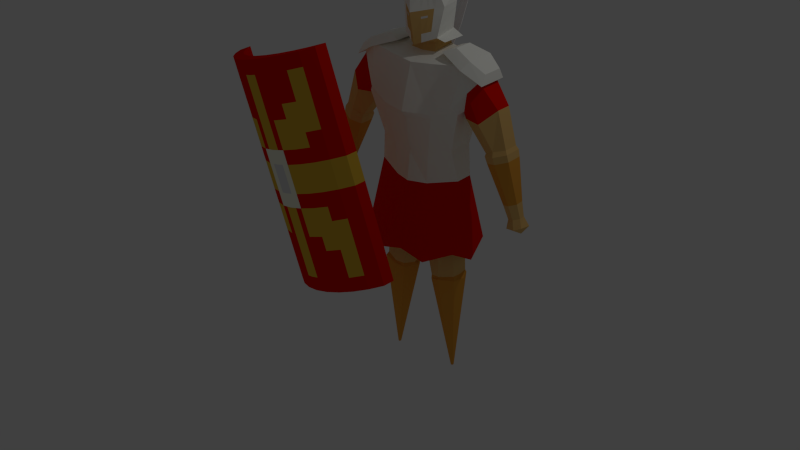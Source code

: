 # Source: Legionary_1.blend  (saved by Blender 2.76.0; exported with 4.5.12 LTS)
import bpy
from mathutils import Matrix  # noqa: F401  (used for matrix-valued properties, if any)

bpy.ops.wm.read_factory_settings(use_empty=True)
scene = bpy.context.scene
scene.name = 'Scene'

# ---- collections
col_collection_1 = bpy.data.collections.new('Collection 1'); scene.collection.children.link(col_collection_1)

# ---- materials (node trees are filled in below, after node groups)
mat_material_000 = bpy.data.materials.new('Material.000')
mat_material_000.alpha_threshold = 0.0
mat_material_000.use_transparent_shadow = False
mat_material_000.diffuse_color = (0.8, 0.4992, 0.1703, 1.0)
mat_material_000.roughness = 0.5
mat_material_000.line_color = (0.0, 0.0, 0.0, 1.0)
mat_material = bpy.data.materials.new('Material')
mat_material.alpha_threshold = 0.0
mat_material.use_transparent_shadow = False
mat_material.preview_render_type = 'FLAT'
mat_material.diffuse_color = (1.0, 1.0, 0.9301, 1.0)
mat_material.specular_color = (1.0, 1.0, 0.9301)
mat_material.roughness = 0.5
mat_material.specular_intensity = 1.0
mat_material_002 = bpy.data.materials.new('Material.002')
mat_material_002.alpha_threshold = 0.0
mat_material_002.use_transparent_shadow = False
mat_material_002.diffuse_color = (0.8, 0.0054, 0.0, 1.0)
mat_material_002.roughness = 0.5
mat_material_002.specular_intensity = 0.1578
mat_material_003 = bpy.data.materials.new('Material.003')
mat_material_003.alpha_threshold = 0.0
mat_material_003.use_transparent_shadow = False
mat_material_003.diffuse_color = (0.8, 0.3502, 0.04928, 1.0)
mat_material_003.roughness = 0.5
mat_material_003.specular_intensity = 0.3
mat_material_004 = bpy.data.materials.new('Material.004')
mat_material_004.alpha_threshold = 0.0
mat_material_004.use_transparent_shadow = False
mat_material_004.roughness = 0.5
mat_material_004.specular_intensity = 1.0
mat_material_008 = bpy.data.materials.new('Material.008')
mat_material_008.alpha_threshold = 0.0
mat_material_008.use_transparent_shadow = False
mat_material_008.diffuse_color = (0.8, 0.4974, 0.0502, 1.0)
mat_material_008.roughness = 0.5
mat_material_007 = bpy.data.materials.new('Material.007')
mat_material_007.alpha_threshold = 0.0
mat_material_007.use_transparent_shadow = False
mat_material_007.diffuse_color = (0.8, 0.005775, 0.0, 1.0)
mat_material_007.roughness = 0.5
mat_material_007.specular_intensity = 0.1889
mat_material_009 = bpy.data.materials.new('Material.009')
mat_material_009.alpha_threshold = 0.0
mat_material_009.use_transparent_shadow = False
mat_material_009.diffuse_color = (1.0, 1.0, 0.8308, 1.0)
mat_material_009.roughness = 0.5
mat_material_009.specular_intensity = 1.0
mat_material_010 = bpy.data.materials.new('Material.010')
mat_material_010.alpha_threshold = 0.0
mat_material_010.use_transparent_shadow = False
mat_material_010.roughness = 0.5
mat_material_001 = bpy.data.materials.new('Material.001')
mat_material_001.alpha_threshold = 0.0
mat_material_001.use_transparent_shadow = False
mat_material_001.diffuse_color = (1.0, 1.0, 1.0, 1.0)
mat_material_001.roughness = 0.5
mat_material_001.specular_intensity = 1.0
mat_material_005 = bpy.data.materials.new('Material.005')
mat_material_005.alpha_threshold = 0.0
mat_material_005.use_transparent_shadow = False
mat_material_005.diffuse_color = (0.7462, 0.3568, 0.1637, 1.0)
mat_material_005.specular_color = (1.0, 0.5045, 0.2974)
mat_material_005.roughness = 0.5
mat_material_005.specular_intensity = 0.6756

# ---- material node trees

# ---- world
world_world = bpy.data.worlds.new('World'); scene.world = world_world
world_world.color = (0.05088, 0.05088, 0.05088)
world_world.use_sun_shadow = False
world_world.sun_shadow_jitter_overblur = 0.0
world_world.cycles.sampling_method = 'NONE'
world_world.cycles.sample_map_resolution = 256

# ---- lights
light_lamp = bpy.data.lights.new('Lamp', 'POINT')
light_lamp.transmission_factor = 0.0
light_lamp.cutoff_distance = 30.0
light_lamp.energy = 100.0
light_lamp.shadow_buffer_clip_start = 1.001
light_lamp.shadow_soft_size = 0.1
light_lamp.shadow_maximum_resolution = 0.006
light_lamp.use_absolute_resolution = True
light_lamp.cycles.use_multiple_importance_sampling = False

# ---- meshes
me_cube = bpy.data.meshes.new('Cube')
me_cube.from_pydata([(0.6528, 0.164, -1.049), (0.6528, -0.164, -1.049), (1.788e-07, 0.2802, -1.01), (-1.662e-25, -0.3787, -1.137), (2.384e-07, 0.2822, 1.436), (-5.364e-07, -0.1609, 1.391), (0.05624, 0.2452, -1.17), (0.6774, 0.1261, 1.418), (0.6774, -0.1261, 1.418), (0.8173, 0.3343, 0.7267), (0.8785, -0.3993, 0.5939), (-0.006846, 0.4168, 0.1396), (-0.01311, -0.5664, 0.3907), (0.4533, -0.5287, 0.4455), (0.4454, 0.3219, 0.1463), (0.3994, -0.3877, 1.3), (-0.007684, -0.4689, 1.276), (0.4005, 0.3931, 1.289), (-0.007358, 0.4779, 1.256), (0.889, -0.3053, 1.356), (0.8995, 0.1966, 1.351), (0.05624, -0.3043, -1.17), (0.2138, 0.128, 2.48), (0.2358, 0.2648, 1.449), (-1.788e-07, -0.5308, -0.7074), (0.3057, -0.4118, -0.7165), (0.7733, 0.1128, -0.6186), (0.7733, -0.203, -0.6186), (-0.003913, 0.4209, -0.767), (0.3099, 0.3557, -0.779), (0.2358, -0.1435, 1.404), (0.2138, -0.1332, 2.483), (3.874e-07, 0.1609, 2.537), (-3.874e-07, -0.3099, 2.543), (0.2319, 0.2301, 1.594), (2.652e-07, 0.2475, 1.58), (-5.097e-07, -0.1609, 1.538), (0.1799, -0.09401, 1.531), (0.2817, 0.2392, 1.713), (-4.47e-07, -0.3849, 1.527), (0.306, -0.2046, 1.647), (3.571e-07, 0.3632, 2.08), (-4.18e-07, -0.4935, 2.058), (0.3936, -0.1477, 2.137), (0.3416, 0.2336, 2.154), (3.278e-07, 0.2775, 1.755), (3.725e-07, 0.3233, 2.437), (-4.023e-07, -0.4898, 2.332), (0.3417, -0.2308, 2.384), (0.3417, 0.2347, 2.322), (0.8781, 0.221, 0.6259), (0.9276, -0.302, 0.6308), (1.129, -0.2159, 1.129), (1.13, 0.2023, 1.127), (-0.006659, -0.6849, 0.5282), (0.4428, -0.569, 0.5411), (0.4309, 0.4606, 1.164), (-0.0104, 0.5353, 0.9277), (0.7925, -0.4735, 0.698), (0.7825, 0.3932, 1.09), (0.9894, -0.3295, 0.9477), (0.9764, 0.3527, 0.9354), (1.882, 0.001957, -1.269), (1.267, -0.1684, -0.007436), (1.438, -0.2304, 0.07818), (1.619, -0.1433, 0.1296), (1.617, 0.1309, 0.1295), (1.429, 0.1887, 0.07417), (1.264, 0.09402, -0.009728), (1.264, -0.1906, -0.0558), (1.656, -0.1659, 0.06547), (1.445, 0.2182, -0.005421), (1.455, -0.2606, -0.002941), (1.261, 0.1134, -0.05707), (1.677, -0.07496, -1.053), (1.893, -0.06641, -0.9803), (1.797, 0.09538, -1.016), (1.796, -0.1268, -1.014), (1.88, 0.05521, -0.9804), (1.699, 0.081, -1.042), (1.688, -0.1306, -1.192), (1.957, -0.1244, -1.11), (1.844, 0.1268, -1.162), (1.844, -0.1666, -1.162), (1.969, 0.08924, -1.138), (1.704, 0.09438, -1.19), (0.6204, 0.01447, -4.293), (0.6204, -0.01447, -4.293), (0.5867, 0.02163, -4.296), (0.5867, -0.02163, -4.296), (0.465, 0.2107, -1.085), (0.6521, 0.3377, 1.356), (0.4324, -0.3602, -1.085), (0.6036, 0.01805, -4.295), (0.6036, -0.01805, -4.295), (-8.941e-08, -0.3579, -0.8071), (0.6283, 0.1384, -0.7325), (0.6283, -0.1835, -0.7325), (1.937e-07, 0.301, -0.8395), (0.4693, 0.249, -0.8164), (0.181, -0.3302, -0.7739), (0.3498, -0.3326, -0.7532), (1.653, 0.1596, 0.06522), (0.2984, -0.246, -2.549), (0.7407, -0.1988, -2.475), (0.2746, 0.1935, -2.527), (0.6967, 0.2076, -2.475), (0.4183, 0.3023, -2.499), (0.4663, -0.293, -2.498), (0.7049, -0.1701, -2.41), (0.3038, -0.2446, -2.471), (0.2505, 0.1129, -2.467), (0.7008, 0.161, -2.407), (0.419, 0.2205, -2.429), (0.4669, -0.2688, -2.457), (0.6528, -1.341e-07, -1.049), (8.941e-08, 0.2187, -1.109), (0.8302, 0.02096, 0.6405), (0.7733, -0.04507, -0.6186), (0.01745, -0.02955, -1.17), (0.8657, -0.02952, 0.6054), (1.257, -0.03496, -0.01554), (1.253, -0.03605, -0.06106), (1.682, 0.003107, -1.051), (1.696, -0.0181, -1.191), (0.6204, -1.118e-07, -4.293), (0.5867, -1.118e-07, -4.296), (0.6036, -1.118e-07, -4.295), (0.6283, -0.02254, -0.7325), (0.7913, 0.009089, -2.478), (0.1808, -0.01631, -2.542), (0.2051, -0.06783, -2.485), (0.7229, -0.00338, -2.413), (1.22, -0.3349, 0.504), (1.448, 0.1379, 0.7312), (0.8764, 0.09439, 0.4739), (0.8805, -0.1872, 0.4769), (1.448, -0.1458, 0.7322), (1.21, 0.3172, 0.4959), (0.8673, -0.03717, 0.476), (-0.01172, -0.6988, -1.884), (0.4477, -0.6941, -2.0), (0.8877, 0.3857, -1.803), (0.8877, -0.4681, -1.803), (-0.01172, 0.6045, -1.905), (0.4477, 0.5964, -2.0), (1.013, -0.1127, -1.999), (0.2981, 0.2377, 1.834), (-3.874e-06, 0.4415, 1.623), (0.424, -0.1577, 1.593), (0.3981, 0.3329, 1.58), (0.647, 0.1795, 1.554), (0.647, -0.1585, 1.554), (0.9705, -0.253, 1.433), (0.9705, 0.274, 1.433), (1.214, -0.1849, 1.264), (1.214, 0.1897, 1.264), (0.4434, 0.243, 1.477), (0.4434, -0.2597, 1.477), (0.9, -0.4002, 1.309), (0.9, 0.3835, 1.309), (1.235, -0.2991, 1.104), (1.235, 0.2582, 1.104), (0.7191, 0.1441, -0.08906), (0.6876, -0.2844, -0.1044), (-0.007795, 0.3408, -0.3312), (0.3743, 0.2828, -0.2003), (-0.01309, -0.463, -0.2033), (0.3431, -0.432, -0.1369), (0.6884, -0.01658, -0.06403), (-4.391e-07, -0.4146, 1.672), (0.3299, -0.189, 1.781), (3.358e-07, 0.3009, 1.844), (0.0754, -0.1554, 1.395), (0.06837, -0.2534, 2.524), (0.06837, 0.1504, 2.518), (0.05753, -0.1395, 1.536), (0.09783, -0.3272, 1.565), (0.1258, -0.3829, 2.083), (0.1092, 0.3218, 2.103), (0.1092, -0.407, 2.349), (0.1092, 0.295, 2.401), (0.09531, 0.2807, 1.841), (0.1055, -0.3424, 1.707), (0.2415, 0.2716, 2.132), (0.2416, 0.2607, 2.356), (0.2108, 0.2562, 1.837), (0.1667, -0.1486, 1.4), (0.1512, -0.185, 2.5), (0.1512, 0.1377, 2.496), (0.1272, -0.1136, 1.533), (0.2163, -0.2574, 1.612), (0.2783, -0.249, 2.114), (0.2416, -0.3067, 2.369), (0.2333, -0.2551, 1.749), (-0.001626, 0.07709, 2.849), (-0.001627, -0.3938, 2.856), (0.06675, -0.3373, 2.836), (0.06675, 0.06655, 2.831), (0.06554, 0.3164, 2.739), (-0.002833, 0.3325, 2.753), (-0.002833, 0.4513, 2.604), (0.05956, 0.4121, 2.579), (1.717, -0.1517, -0.784), (1.602, 0.08389, -0.816), (1.588, -0.09913, -0.8252), (1.834, -0.08656, -0.7429), (1.716, 0.1177, -0.7836), (1.589, -0.006355, -0.8215), (1.824, 0.07549, -0.7421), (1.492, -0.2509, -0.1132), (1.305, 0.1129, -0.1662), (1.682, 0.1506, -0.04747), (1.305, -0.1799, -0.1679), (1.686, -0.1569, -0.04633), (1.484, 0.2099, -0.1148), (1.294, -0.03117, -0.169), (-4.234e-07, -0.4732, 1.959), (0.3773, -0.1583, 2.046), (3.516e-07, 0.3472, 2.019), (0.3304, 0.2346, 2.072), (0.1057, 0.3112, 2.036), (0.1206, -0.3725, 1.986), (0.2336, 0.2676, 2.056), (0.2667, -0.2506, 2.02), (0.3264, 0.235, 2.041), (-4.254e-07, -0.4658, 1.922), (0.3713, -0.1622, 2.012), (3.496e-07, 0.3414, 1.997), (0.1043, 0.3074, 2.011), (0.1187, -0.3687, 1.951), (0.2307, 0.2662, 2.028), (0.2625, -0.2511, 1.986), (0.1255, -0.1517, 1.398), (0.1138, -0.2159, 2.511), (0.1138, 0.1434, 2.506), (0.09577, -0.1253, 1.534), (0.1629, -0.2889, 1.591), (0.2095, -0.3094, 2.1), (0.1818, -0.352, 2.36), (0.1756, -0.2945, 1.73), (0.1818, 0.2942, 2.119), (0.1818, 0.2762, 2.376), (0.1587, 0.2673, 1.838), (0.2008, -0.3056, 2.005), (0.1759, 0.2873, 2.047), (0.1737, 0.2848, 2.021), (0.1976, -0.3042, 1.97)], [], [(99, 6, 2, 98), (15, 8, 30, 187, 233, 173, 5, 16), (7, 8, 152, 151), (56, 91, 59), (25, 100, 101, 97, 27), (168, 13, 12, 167), (56, 14, 11, 57), (169, 117, 10, 164), (7, 17, 18, 4, 23), (55, 15, 16, 54), (59, 20, 53, 61), (17, 7, 20, 91), (15, 19, 8), (23, 30, 8, 7), (128, 118, 27, 97), (99, 96, 0, 90), (166, 29, 28, 165), (189, 188, 31, 22), (30, 23, 34, 37), (181, 46, 201, 202), (193, 48, 31, 188), (48, 49, 22, 31), (187, 30, 37, 190), (23, 4, 35, 34), (37, 34, 38, 40), (190, 37, 40, 191), (218, 220, 44, 43), (224, 218, 43, 192), (119, 21, 3, 116), (108, 103, 89, 94), (100, 25, 24, 95), (55, 13, 10, 58), (34, 35, 45, 38), (221, 219, 41, 179), (43, 44, 49, 48), (192, 43, 48, 193), (179, 41, 46, 181), (19, 52, 155, 153), (117, 9, 50, 120), (58, 10, 51, 60), (19, 58, 60, 52), (9, 59, 61, 50), (13, 55, 54, 12), (17, 56, 57, 18), (20, 59, 91), (139, 135, 68, 121), (138, 134, 66, 67), (135, 138, 67, 68), (137, 133, 64, 65), (133, 136, 63, 64), (134, 137, 65, 66), (121, 68, 73, 122), (68, 67, 71, 73), (65, 64, 72, 70), (64, 63, 69, 72), (208, 204, 79, 123), (204, 207, 76, 79), (206, 203, 77, 75), (203, 205, 74, 77), (123, 79, 85, 124), (76, 78, 84, 82), (79, 76, 82, 85), (75, 77, 83, 81), (77, 74, 80, 83), (78, 75, 81, 84), (83, 80, 62), (83, 62, 81), (81, 62, 84), (82, 84, 62), (85, 82, 62), (80, 124, 85, 62), (127, 94, 89, 126), (130, 105, 88, 126), (107, 106, 86, 93), (129, 104, 87, 125), (105, 107, 93, 88), (125, 87, 94, 127), (17, 91, 56), (58, 19, 15, 55), (104, 108, 94, 87), (6, 99, 90), (164, 10, 13, 168), (56, 59, 9, 14), (26, 96, 99, 29), (163, 26, 29, 166), (1, 97, 101, 92), (92, 101, 100, 21), (21, 100, 95, 3), (115, 128, 97, 1), (29, 99, 98, 28), (109, 114, 108, 104), (111, 113, 107, 105), (132, 109, 104, 129), (113, 112, 106, 107), (131, 111, 105, 130), (114, 110, 103, 108), (92, 21, 110, 114), (119, 6, 111, 131), (90, 0, 112, 113), (115, 1, 109, 132), (6, 90, 113, 111), (1, 92, 114, 109), (0, 115, 132, 112), (21, 119, 131, 110), (110, 131, 130, 103), (112, 132, 129, 106), (0, 96, 128, 115), (86, 125, 127, 93), (106, 129, 125, 86), (103, 130, 126, 89), (93, 127, 126, 88), (74, 123, 124, 80), (205, 208, 123, 74), (63, 121, 122, 69), (136, 139, 121, 63), (10, 117, 120, 51), (6, 119, 116, 2), (96, 26, 118, 128), (163, 9, 117, 169), (67, 66, 102, 71), (66, 65, 70, 102), (207, 209, 78, 76), (209, 206, 75, 78), (51, 120, 139, 136), (53, 52, 137, 134), (60, 51, 136, 133), (52, 60, 133, 137), (50, 61, 138, 135), (61, 53, 134, 138), (120, 50, 135, 139), (24, 25, 141, 140), (27, 25, 141, 143), (29, 26, 142, 145), (29, 28, 144, 145), (26, 118, 146, 142), (27, 118, 146, 143), (38, 45, 172, 182, 243, 186, 147), (38, 40, 149, 150), (45, 38, 150, 148), (153, 155, 161, 159), (154, 151, 157, 160), (53, 20, 154, 156), (20, 7, 151, 154), (8, 19, 153, 152), (52, 53, 156, 155), (159, 160, 157, 158), (160, 159, 161, 162), (155, 156, 162, 161), (152, 153, 159, 158), (156, 154, 160, 162), (151, 152, 158, 157), (26, 163, 169, 118), (9, 163, 166, 14), (27, 164, 168, 25), (14, 166, 165, 11), (118, 169, 164, 27), (25, 168, 167, 24), (152, 151, 154, 153), (154, 156, 155, 153), (191, 40, 171, 194), (40, 38, 147, 171), (39, 177, 183, 170), (241, 179, 181, 242), (42, 178, 180, 47), (245, 221, 179, 241), (217, 222, 178, 42), (36, 176, 177, 39), (5, 173, 176, 36), (47, 180, 174, 33), (242, 181, 175, 235), (174, 175, 198, 197), (49, 185, 189, 22), (220, 223, 184, 44), (44, 184, 185, 49), (237, 191, 194, 240), (238, 192, 193, 239), (244, 224, 192, 238), (236, 190, 191, 237), (233, 187, 190, 236), (239, 193, 188, 234), (235, 234, 188, 189), (195, 196, 197, 198), (33, 174, 197, 196), (32, 33, 196, 195), (199, 200, 32, 195, 198), (202, 201, 200, 199), (175, 181, 202, 199), (46, 32, 200, 201), (198, 175, 199), (212, 214, 206, 209), (215, 212, 209, 207), (213, 216, 208, 205), (210, 213, 205, 203), (214, 210, 203, 206), (211, 215, 207, 204), (216, 211, 204, 208), (122, 73, 211, 216), (73, 71, 215, 211), (70, 72, 210, 214), (72, 69, 213, 210), (69, 122, 216, 213), (71, 102, 212, 215), (102, 70, 214, 212), (247, 232, 224, 244), (225, 231, 223, 220), (226, 230, 222, 217), (246, 229, 221, 245), (229, 228, 219, 221), (232, 227, 218, 224), (227, 225, 220, 218), (171, 147, 225, 227), (194, 171, 227, 232), (182, 172, 228, 229), (243, 182, 229, 246), (170, 183, 230, 226), (147, 186, 231, 225), (240, 194, 232, 247), (183, 240, 247, 230), (186, 243, 246, 231), (231, 246, 245, 223), (230, 247, 244, 222), (175, 174, 234, 235), (180, 239, 234, 174), (173, 233, 236, 176), (176, 236, 237, 177), (222, 244, 238, 178), (178, 238, 239, 180), (177, 237, 240, 183), (185, 242, 235, 189), (223, 245, 241, 184), (184, 241, 242, 185)])
me_cube.polygons.foreach_set('material_index', [1, 1, 1, 1, 0, 1, 1, 1, 1, 1, 1, 1, 1, 1, 0, 1, 1, 1, 0, 2, 1, 1, 0, 0, 0, 0, 1, 1, 1, 3, 0, 1, 0, 1, 1, 1, 1, 1, 1, 1, 1, 1, 1, 1, 1, 0, 0, 0, 0, 0, 0, 0, 0, 0, 0, 0, 0, 0, 0, 0, 0, 0, 0, 0, 0, 0, 0, 0, 0, 0, 0, 3, 3, 3, 3, 3, 3, 1, 1, 3, 1, 1, 1, 0, 1, 1, 1, 1, 1, 0, 3, 3, 3, 3, 3, 3, 0, 0, 0, 0, 0, 0, 0, 0, 3, 3, 1, 3, 3, 3, 3, 0, 0, 0, 0, 1, 1, 0, 1, 0, 0, 0, 0, 2, 2, 2, 2, 2, 2, 2, 2, 2, 2, 2, 2, 2, 1, 1, 1, 1, 1, 1, 1, 1, 1, 1, 1, 1, 1, 1, 1, 1, 1, 1, 1, 1, 1, 1, 1, 1, 1, 0, 1, 1, 1, 0, 0, 0, 1, 1, 2, 1, 1, 1, 1, 1, 0, 0, 0, 1, 1, 2, 2, 2, 2, 2, 2, 2, 2, 3, 3, 3, 3, 3, 3, 3, 0, 0, 0, 0, 0, 0, 0, 0, 1, 0, 1, 1, 1, 1, 1, 1, 1, 1, 0, 1, 0, 0, 1, 1, 4, 1, 1, 0, 0, 0, 1, 1, 1, 1, 1])
_ca = me_cube.color_attributes.new('Col', 'BYTE_COLOR', 'CORNER')
_ca.data.foreach_set('color', [1.0, 1.0, 1.0, 1.0, 1.0, 1.0, 1.0, 1.0, 1.0, 1.0, 1.0, 1.0, 1.0, 1.0, 1.0, 1.0, 1.0, 1.0, 1.0, 1.0, 1.0, 1.0, 1.0, 1.0, 1.0, 1.0, 1.0, 1.0, 1.0, 1.0, 1.0, 1.0, 1.0, 1.0, 1.0, 1.0, 1.0, 1.0, 1.0, 1.0, 1.0, 1.0, 1.0, 1.0, 1.0, 1.0, 1.0, 1.0, 1.0, 1.0, 1.0, 1.0, 1.0, 1.0, 1.0, 1.0, 1.0, 1.0, 1.0, 1.0, 1.0, 1.0, 1.0, 1.0, 1.0, 1.0, 1.0, 1.0, 1.0, 1.0, 1.0, 1.0, 1.0, 1.0, 1.0, 1.0, 1.0, 1.0, 1.0, 1.0, 1.0, 1.0, 1.0, 1.0, 1.0, 1.0, 1.0, 1.0, 1.0, 1.0, 1.0, 1.0, 1.0, 1.0, 1.0, 1.0, 1.0, 1.0, 1.0, 1.0, 1.0, 1.0, 1.0, 1.0, 1.0, 1.0, 1.0, 1.0, 1.0, 1.0, 1.0, 1.0, 1.0, 1.0, 1.0, 1.0, 1.0, 1.0, 1.0, 1.0, 1.0, 1.0, 1.0, 1.0, 1.0, 1.0, 1.0, 1.0, 1.0, 1.0, 1.0, 1.0, 1.0, 1.0, 1.0, 1.0, 1.0, 1.0, 1.0, 1.0, 1.0, 1.0, 1.0, 1.0, 1.0, 1.0, 1.0, 1.0, 1.0, 1.0, 1.0, 1.0, 1.0, 1.0, 1.0, 1.0, 1.0, 1.0, 1.0, 1.0, 1.0, 1.0, 1.0, 1.0, 1.0, 1.0, 1.0, 1.0, 1.0, 1.0, 1.0, 1.0, 1.0, 1.0, 1.0, 1.0, 1.0, 1.0, 1.0, 1.0, 1.0, 1.0, 1.0, 1.0, 1.0, 1.0, 1.0, 1.0, 1.0, 1.0, 1.0, 1.0, 1.0, 1.0, 1.0, 1.0, 1.0, 1.0, 1.0, 1.0, 1.0, 1.0, 1.0, 1.0, 1.0, 1.0, 1.0, 1.0, 1.0, 1.0, 1.0, 1.0, 1.0, 1.0, 1.0, 1.0, 1.0, 1.0, 1.0, 1.0, 1.0, 1.0, 1.0, 1.0, 1.0, 1.0, 1.0, 1.0, 1.0, 1.0, 1.0, 1.0, 1.0, 1.0, 1.0, 1.0, 1.0, 1.0, 1.0, 1.0, 1.0, 1.0, 1.0, 1.0, 1.0, 1.0, 1.0, 1.0, 1.0, 1.0, 1.0, 1.0, 1.0, 1.0, 1.0, 1.0, 1.0, 1.0, 1.0, 1.0, 1.0, 1.0, 1.0, 1.0, 1.0, 1.0, 1.0, 1.0, 1.0, 1.0, 1.0, 1.0, 1.0, 1.0, 1.0, 1.0, 1.0, 1.0, 1.0, 1.0, 1.0, 1.0, 1.0, 1.0, 1.0, 1.0, 1.0, 1.0, 1.0, 1.0, 1.0, 1.0, 1.0, 1.0, 1.0, 1.0, 1.0, 1.0, 1.0, 1.0, 1.0, 1.0, 1.0, 1.0, 1.0, 1.0, 1.0, 1.0, 1.0, 1.0, 1.0, 1.0, 1.0, 1.0, 1.0, 1.0, 1.0, 1.0, 1.0, 1.0, 1.0, 1.0, 1.0, 1.0, 1.0, 1.0, 1.0, 1.0, 1.0, 1.0, 1.0, 1.0, 1.0, 1.0, 1.0, 1.0, 1.0, 1.0, 1.0, 1.0, 1.0, 1.0, 1.0, 1.0, 1.0, 1.0, 1.0, 1.0, 1.0, 1.0, 1.0, 1.0, 1.0, 1.0, 1.0, 1.0, 1.0, 1.0, 1.0, 1.0, 1.0, 1.0, 1.0, 1.0, 1.0, 1.0, 1.0, 1.0, 1.0, 1.0, 1.0, 1.0, 1.0, 1.0, 1.0, 1.0, 1.0, 1.0, 1.0, 1.0, 1.0, 1.0, 1.0, 1.0, 1.0, 1.0, 1.0, 1.0, 1.0, 1.0, 1.0, 1.0, 1.0, 1.0, 1.0, 1.0, 1.0, 1.0, 1.0, 1.0, 1.0, 1.0, 1.0, 1.0, 1.0, 1.0, 1.0, 1.0, 1.0, 1.0, 1.0, 1.0, 1.0, 1.0, 1.0, 1.0, 1.0, 1.0, 1.0, 1.0, 1.0, 1.0, 1.0, 1.0, 1.0, 1.0, 1.0, 1.0, 1.0, 1.0, 1.0, 1.0, 1.0, 1.0, 1.0, 1.0, 1.0, 1.0, 1.0, 1.0, 1.0, 1.0, 1.0, 1.0, 1.0, 1.0, 1.0, 1.0, 1.0, 1.0, 1.0, 1.0, 1.0, 1.0, 1.0, 1.0, 1.0, 1.0, 1.0, 1.0, 1.0, 1.0, 1.0, 1.0, 1.0, 1.0, 1.0, 1.0, 1.0, 1.0, 1.0, 1.0, 1.0, 1.0, 1.0, 1.0, 1.0, 1.0, 1.0, 1.0, 1.0, 1.0, 1.0, 1.0, 1.0, 1.0, 1.0, 1.0, 1.0, 1.0, 1.0, 1.0, 1.0, 1.0, 1.0, 1.0, 1.0, 1.0, 1.0, 1.0, 1.0, 1.0, 1.0, 1.0, 1.0, 1.0, 1.0, 1.0, 1.0, 1.0, 1.0, 1.0, 1.0, 1.0, 1.0, 1.0, 1.0, 1.0, 1.0, 1.0, 1.0, 1.0, 1.0, 1.0, 1.0, 1.0, 1.0, 1.0, 1.0, 1.0, 1.0, 1.0, 1.0, 1.0, 1.0, 1.0, 1.0, 1.0, 1.0, 1.0, 1.0, 1.0, 1.0, 1.0, 1.0, 1.0, 1.0, 1.0, 1.0, 1.0, 1.0, 1.0, 1.0, 1.0, 1.0, 1.0, 1.0, 1.0, 1.0, 1.0, 1.0, 1.0, 1.0, 1.0, 1.0, 1.0, 1.0, 1.0, 1.0, 1.0, 1.0, 1.0, 1.0, 1.0, 1.0, 1.0, 1.0, 1.0, 1.0, 1.0, 1.0, 1.0, 1.0, 1.0, 1.0, 1.0, 1.0, 1.0, 1.0, 1.0, 1.0, 1.0, 1.0, 1.0, 1.0, 1.0, 1.0, 1.0, 1.0, 1.0, 1.0, 1.0, 1.0, 1.0, 1.0, 1.0, 1.0, 1.0, 1.0, 1.0, 1.0, 1.0, 1.0, 1.0, 1.0, 1.0, 1.0, 1.0, 1.0, 1.0, 1.0, 1.0, 1.0, 1.0, 1.0, 1.0, 1.0, 1.0, 1.0, 1.0, 1.0, 1.0, 1.0, 1.0, 1.0, 1.0, 1.0, 1.0, 1.0, 1.0, 1.0, 1.0, 1.0, 1.0, 1.0, 1.0, 1.0, 1.0, 1.0, 1.0, 1.0, 1.0, 1.0, 1.0, 1.0, 1.0, 1.0, 1.0, 1.0, 1.0, 1.0, 1.0, 1.0, 1.0, 1.0, 1.0, 1.0, 1.0, 1.0, 1.0, 1.0, 1.0, 1.0, 1.0, 1.0, 1.0, 1.0, 1.0, 1.0, 1.0, 1.0, 1.0, 1.0, 1.0, 1.0, 1.0, 1.0, 1.0, 1.0, 1.0, 1.0, 1.0, 1.0, 1.0, 1.0, 1.0, 1.0, 1.0, 1.0, 1.0, 1.0, 1.0, 1.0, 1.0, 1.0, 1.0, 1.0, 1.0, 1.0, 1.0, 1.0, 1.0, 1.0, 1.0, 1.0, 1.0, 1.0, 1.0, 1.0, 1.0, 1.0, 1.0, 1.0, 1.0, 1.0, 1.0, 1.0, 1.0, 1.0, 1.0, 1.0, 1.0, 1.0, 1.0, 1.0, 1.0, 1.0, 1.0, 1.0, 1.0, 1.0, 1.0, 1.0, 1.0, 1.0, 1.0, 1.0, 1.0, 1.0, 1.0, 1.0, 1.0, 1.0, 1.0, 1.0, 1.0, 1.0, 1.0, 1.0, 1.0, 1.0, 1.0, 1.0, 1.0, 1.0, 1.0, 1.0, 1.0, 1.0, 1.0, 1.0, 1.0, 1.0, 1.0, 1.0, 1.0, 1.0, 1.0, 1.0, 1.0, 1.0, 1.0, 1.0, 1.0, 1.0, 1.0, 1.0, 1.0, 1.0, 1.0, 1.0, 1.0, 1.0, 1.0, 1.0, 1.0, 1.0, 1.0, 1.0, 1.0, 1.0, 1.0, 1.0, 1.0, 1.0, 1.0, 1.0, 1.0, 1.0, 1.0, 1.0, 1.0, 1.0, 1.0, 1.0, 1.0, 1.0, 1.0, 1.0, 1.0, 1.0, 1.0, 1.0, 1.0, 1.0, 1.0, 1.0, 1.0, 1.0, 1.0, 1.0, 1.0, 1.0, 1.0, 1.0, 1.0, 1.0, 1.0, 1.0, 1.0, 1.0, 1.0, 1.0, 1.0, 1.0, 1.0, 1.0, 1.0, 1.0, 1.0, 1.0, 1.0, 1.0, 1.0, 1.0, 1.0, 1.0, 1.0, 1.0, 1.0, 1.0, 1.0, 1.0, 1.0, 1.0, 1.0, 1.0, 1.0, 1.0, 1.0, 1.0, 1.0, 1.0, 1.0, 1.0, 1.0, 1.0, 1.0, 1.0, 1.0, 1.0, 1.0, 1.0, 1.0, 1.0, 1.0, 1.0, 1.0, 1.0, 1.0, 1.0, 1.0, 1.0, 1.0, 1.0, 1.0, 1.0, 1.0, 1.0, 1.0, 1.0, 1.0, 1.0, 1.0, 1.0, 1.0, 1.0, 1.0, 1.0, 1.0, 1.0, 1.0, 1.0, 1.0, 1.0, 1.0, 1.0, 1.0, 1.0, 1.0, 1.0, 1.0, 1.0, 1.0, 1.0, 1.0, 1.0, 1.0, 1.0, 1.0, 1.0, 1.0, 1.0, 1.0, 1.0, 1.0, 1.0, 1.0, 1.0, 1.0, 1.0, 1.0, 1.0, 1.0, 1.0, 1.0, 1.0, 1.0, 1.0, 1.0, 1.0, 1.0, 1.0, 1.0, 1.0, 1.0, 1.0, 1.0, 1.0, 1.0, 1.0, 1.0, 1.0, 1.0, 1.0, 1.0, 1.0, 1.0, 1.0, 1.0, 1.0, 1.0, 1.0, 1.0, 1.0, 1.0, 1.0, 1.0, 1.0, 1.0, 1.0, 1.0, 1.0, 1.0, 1.0, 1.0, 1.0, 1.0, 1.0, 1.0, 1.0, 1.0, 1.0, 1.0, 1.0, 1.0, 1.0, 1.0, 1.0, 1.0, 1.0, 1.0, 1.0, 1.0, 1.0, 1.0, 1.0, 1.0, 1.0, 1.0, 1.0, 1.0, 1.0, 1.0, 1.0, 1.0, 1.0, 1.0, 1.0, 1.0, 1.0, 1.0, 1.0, 1.0, 1.0, 1.0, 1.0, 1.0, 1.0, 1.0, 1.0, 1.0, 1.0, 1.0, 1.0, 1.0, 1.0, 1.0, 1.0, 1.0, 1.0, 1.0, 1.0, 1.0, 1.0, 1.0, 1.0, 1.0, 1.0, 1.0, 1.0, 1.0, 1.0, 1.0, 1.0, 1.0, 1.0, 1.0, 1.0, 1.0, 1.0, 1.0, 1.0, 1.0, 1.0, 1.0, 1.0, 1.0, 1.0, 1.0, 1.0, 1.0, 1.0, 1.0, 1.0, 1.0, 1.0, 1.0, 1.0, 1.0, 1.0, 1.0, 1.0, 1.0, 1.0, 1.0, 1.0, 1.0, 1.0, 1.0, 1.0, 1.0, 1.0, 1.0, 1.0, 1.0, 1.0, 1.0, 1.0, 1.0, 1.0, 1.0, 1.0, 1.0, 1.0, 1.0, 1.0, 1.0, 1.0, 1.0, 1.0, 1.0, 1.0, 1.0, 1.0, 1.0, 1.0, 1.0, 1.0, 1.0, 1.0, 1.0, 1.0, 1.0, 1.0, 1.0, 1.0, 1.0, 1.0, 1.0, 1.0, 1.0, 1.0, 1.0, 1.0, 1.0, 1.0, 1.0, 1.0, 1.0, 1.0, 1.0, 1.0, 1.0, 1.0, 1.0, 1.0, 1.0, 1.0, 1.0, 1.0, 1.0, 1.0, 1.0, 1.0, 1.0, 1.0, 1.0, 1.0, 1.0, 1.0, 1.0, 1.0, 1.0, 1.0, 1.0, 1.0, 1.0, 1.0, 1.0, 1.0, 1.0, 1.0, 1.0, 1.0, 1.0, 1.0, 1.0, 1.0, 1.0, 1.0, 1.0, 1.0, 1.0, 1.0, 1.0, 1.0, 1.0, 1.0, 1.0, 1.0, 1.0, 1.0, 1.0, 1.0, 1.0, 1.0, 1.0, 1.0, 1.0, 1.0, 1.0, 1.0, 1.0, 1.0, 1.0, 1.0, 1.0, 1.0, 1.0, 1.0, 1.0, 1.0, 1.0, 1.0, 1.0, 1.0, 1.0, 1.0, 1.0, 1.0, 1.0, 1.0, 1.0, 1.0, 1.0, 1.0, 1.0, 1.0, 1.0, 1.0, 1.0, 1.0, 1.0, 1.0, 1.0, 1.0, 1.0, 1.0, 1.0, 1.0, 1.0, 1.0, 1.0, 1.0, 1.0, 1.0, 1.0, 1.0, 1.0, 1.0, 1.0, 1.0, 1.0, 1.0, 1.0, 1.0, 1.0, 1.0, 1.0, 1.0, 1.0, 1.0, 1.0, 1.0, 1.0, 1.0, 1.0, 1.0, 1.0, 1.0, 1.0, 1.0, 1.0, 1.0, 1.0, 1.0, 1.0, 1.0, 1.0, 1.0, 1.0, 1.0, 1.0, 1.0, 1.0, 1.0, 1.0, 1.0, 1.0, 1.0, 1.0, 1.0, 1.0, 1.0, 1.0, 1.0, 1.0, 1.0, 1.0, 1.0, 1.0, 1.0, 1.0, 1.0, 1.0, 1.0, 1.0, 1.0, 1.0, 1.0, 1.0, 1.0, 1.0, 1.0, 1.0, 1.0, 1.0, 1.0, 1.0, 1.0, 1.0, 1.0, 1.0, 1.0, 1.0, 1.0, 1.0, 1.0, 1.0, 1.0, 1.0, 1.0, 1.0, 1.0, 1.0, 1.0, 1.0, 1.0, 1.0, 1.0, 1.0, 1.0, 1.0, 1.0, 1.0, 1.0, 1.0, 1.0, 1.0, 1.0, 1.0, 1.0, 1.0, 1.0, 1.0, 1.0, 1.0, 1.0, 1.0, 1.0, 1.0, 1.0, 1.0, 1.0, 1.0, 1.0, 1.0, 1.0, 1.0, 1.0, 1.0, 1.0, 1.0, 1.0, 1.0, 1.0, 1.0, 1.0, 1.0, 1.0, 1.0, 1.0, 1.0, 1.0, 1.0, 1.0, 1.0, 1.0, 1.0, 1.0, 1.0, 1.0, 1.0, 1.0, 1.0, 1.0, 1.0, 1.0, 1.0, 1.0, 1.0, 1.0, 1.0, 1.0, 1.0, 1.0, 1.0, 1.0, 1.0, 1.0, 1.0, 1.0, 1.0, 1.0, 1.0, 1.0, 1.0, 1.0, 1.0, 1.0, 1.0, 1.0, 1.0, 1.0, 1.0, 1.0, 1.0, 1.0, 1.0, 1.0, 1.0, 1.0, 1.0, 1.0, 1.0, 1.0, 1.0, 1.0, 1.0, 1.0, 1.0, 1.0, 1.0, 1.0, 1.0, 1.0, 1.0, 1.0, 1.0, 1.0, 1.0, 1.0, 1.0, 1.0, 1.0, 1.0, 1.0, 1.0, 1.0, 1.0, 1.0, 1.0, 1.0, 1.0, 1.0, 1.0, 1.0, 1.0, 1.0, 1.0, 1.0, 1.0, 1.0, 1.0, 1.0, 1.0, 1.0, 1.0, 1.0, 1.0, 1.0, 1.0, 1.0, 1.0, 1.0, 1.0, 1.0, 1.0, 1.0, 1.0, 1.0, 1.0, 1.0, 1.0, 1.0, 1.0, 1.0, 1.0, 1.0, 1.0, 1.0, 1.0, 1.0, 1.0, 1.0, 1.0, 1.0, 1.0, 1.0, 1.0, 1.0, 1.0, 1.0, 1.0, 1.0, 1.0, 1.0, 1.0, 1.0, 1.0, 1.0, 1.0, 1.0, 1.0, 1.0, 1.0, 1.0, 1.0, 1.0, 1.0, 1.0, 1.0, 1.0, 1.0, 1.0, 1.0, 1.0, 1.0, 1.0, 1.0, 1.0, 1.0, 1.0, 1.0, 1.0, 1.0, 1.0, 1.0, 1.0, 1.0, 1.0, 1.0, 1.0, 1.0, 1.0, 1.0, 1.0, 1.0, 1.0, 1.0, 1.0, 1.0, 1.0, 1.0, 1.0, 1.0, 1.0, 1.0, 1.0, 1.0, 1.0, 1.0, 1.0, 1.0, 1.0, 1.0, 1.0, 1.0, 1.0, 1.0, 1.0, 1.0, 1.0, 1.0, 1.0, 1.0, 1.0, 1.0, 1.0, 1.0, 1.0, 1.0, 1.0, 1.0, 1.0, 1.0, 1.0, 1.0, 1.0, 1.0, 1.0, 1.0, 1.0, 1.0, 1.0, 1.0, 1.0, 1.0, 1.0, 1.0, 1.0, 1.0, 1.0, 1.0, 1.0, 1.0, 1.0, 1.0, 1.0, 1.0, 1.0, 1.0, 1.0, 1.0, 1.0, 1.0, 1.0, 1.0, 1.0, 1.0, 1.0, 1.0, 1.0, 1.0, 1.0, 1.0, 1.0, 1.0, 1.0, 1.0, 1.0, 1.0, 1.0, 1.0, 1.0, 1.0, 1.0, 1.0, 1.0, 1.0, 1.0, 1.0, 1.0, 1.0, 1.0, 1.0, 1.0, 1.0, 1.0, 1.0, 1.0, 1.0, 1.0, 1.0, 1.0, 1.0, 1.0, 1.0, 1.0, 1.0, 1.0, 1.0, 1.0, 1.0, 1.0, 1.0, 1.0, 1.0, 1.0, 1.0, 1.0, 1.0, 1.0, 1.0, 1.0, 1.0, 1.0, 1.0, 1.0, 1.0, 1.0, 1.0, 1.0, 1.0, 1.0, 1.0, 1.0, 1.0, 1.0, 1.0, 1.0, 1.0, 1.0, 1.0, 1.0, 1.0, 1.0, 1.0, 1.0, 1.0, 1.0, 1.0, 1.0, 1.0, 1.0, 1.0, 1.0, 1.0, 1.0, 1.0, 1.0, 1.0, 1.0, 1.0, 1.0, 1.0, 1.0, 1.0, 1.0, 1.0, 1.0, 1.0, 1.0, 1.0, 1.0, 1.0, 1.0, 1.0, 1.0, 1.0, 1.0, 1.0, 1.0, 1.0, 1.0, 1.0, 1.0, 1.0, 1.0, 1.0, 1.0, 1.0, 1.0, 1.0, 1.0, 1.0, 1.0, 1.0, 1.0, 1.0, 1.0, 1.0, 1.0, 1.0, 1.0, 1.0, 1.0, 1.0, 1.0, 1.0, 1.0, 1.0, 1.0, 1.0, 1.0, 1.0, 1.0, 1.0, 1.0, 1.0, 1.0, 1.0, 1.0, 1.0, 1.0, 1.0, 1.0, 1.0, 1.0, 1.0, 1.0, 1.0, 1.0, 1.0, 1.0, 1.0, 1.0, 1.0, 1.0, 1.0, 1.0, 1.0, 1.0, 1.0, 1.0, 1.0, 1.0, 1.0, 1.0, 1.0, 1.0, 1.0, 1.0, 1.0, 1.0, 1.0, 1.0, 1.0, 1.0, 1.0, 1.0, 1.0, 1.0, 1.0, 1.0, 1.0, 1.0, 1.0, 1.0, 1.0, 1.0, 1.0, 1.0, 1.0, 1.0, 1.0, 1.0, 1.0, 1.0, 1.0, 1.0, 1.0, 1.0, 1.0, 1.0, 1.0, 1.0, 1.0, 1.0, 1.0, 1.0, 1.0, 1.0, 1.0, 1.0, 1.0, 1.0, 1.0, 1.0, 1.0, 1.0, 1.0, 1.0, 1.0, 1.0, 1.0, 1.0, 1.0, 1.0, 1.0, 1.0, 1.0, 1.0, 1.0, 1.0, 1.0, 1.0, 1.0, 1.0, 1.0, 1.0, 1.0, 1.0, 1.0, 1.0, 1.0, 1.0, 1.0, 1.0, 1.0, 1.0, 1.0, 1.0, 1.0, 1.0, 1.0, 1.0, 1.0, 1.0, 1.0, 1.0, 1.0, 1.0, 1.0, 1.0, 1.0, 1.0, 1.0, 1.0, 1.0, 1.0, 1.0, 1.0, 1.0, 1.0, 1.0, 1.0, 1.0, 1.0, 1.0, 1.0, 1.0, 1.0, 1.0, 1.0, 1.0, 1.0, 1.0, 1.0, 1.0, 1.0, 1.0, 1.0, 1.0, 1.0, 1.0, 1.0, 1.0, 1.0, 1.0, 1.0, 1.0, 1.0, 1.0, 1.0, 1.0, 1.0, 1.0, 1.0, 1.0, 1.0, 1.0, 1.0, 1.0, 1.0, 1.0, 1.0, 1.0, 1.0, 1.0, 1.0, 1.0, 1.0, 1.0, 1.0, 1.0, 1.0, 1.0, 1.0, 1.0, 1.0, 1.0, 1.0, 1.0, 1.0, 1.0, 1.0, 1.0, 1.0, 1.0, 1.0, 1.0, 1.0, 1.0, 1.0, 1.0, 1.0, 1.0, 1.0, 1.0, 1.0, 1.0, 1.0, 1.0, 1.0, 1.0, 1.0, 1.0, 1.0, 1.0, 1.0, 1.0, 1.0, 1.0, 1.0, 1.0, 1.0, 1.0, 1.0, 1.0, 1.0, 1.0, 1.0, 1.0, 1.0, 1.0, 1.0, 1.0, 1.0, 1.0, 1.0, 1.0, 1.0, 1.0, 1.0, 1.0, 1.0, 1.0, 1.0, 1.0, 1.0, 1.0, 1.0, 1.0, 1.0, 1.0, 1.0, 1.0, 1.0, 1.0, 1.0, 1.0, 1.0, 1.0, 1.0, 1.0, 1.0, 1.0, 1.0, 1.0, 1.0, 1.0, 1.0, 1.0, 1.0, 1.0, 1.0, 1.0, 1.0, 1.0, 1.0, 1.0, 1.0, 1.0, 1.0, 1.0, 1.0, 1.0, 1.0, 1.0, 1.0, 1.0, 1.0, 1.0, 1.0, 1.0, 1.0, 1.0, 1.0, 1.0, 1.0, 1.0, 1.0, 1.0, 1.0, 1.0, 1.0, 1.0, 1.0, 1.0, 1.0, 1.0, 1.0, 1.0, 1.0, 1.0, 1.0, 1.0, 1.0, 1.0, 1.0, 1.0, 1.0, 1.0, 1.0, 1.0, 1.0, 1.0, 1.0, 1.0, 1.0, 1.0, 1.0, 1.0, 1.0, 1.0, 1.0, 1.0, 1.0, 1.0, 1.0, 1.0, 1.0, 1.0, 1.0, 1.0, 1.0, 1.0, 1.0, 1.0, 1.0, 1.0, 1.0, 1.0, 1.0, 1.0, 1.0, 1.0, 1.0, 1.0, 1.0, 1.0, 1.0, 1.0, 1.0, 1.0, 1.0, 1.0, 1.0, 1.0, 1.0, 1.0, 1.0, 1.0, 1.0, 1.0, 1.0, 1.0, 1.0, 1.0, 1.0, 1.0, 1.0, 1.0, 1.0, 1.0, 1.0, 1.0, 1.0, 1.0, 1.0, 1.0, 1.0, 1.0, 1.0, 1.0, 1.0, 1.0, 1.0, 1.0, 1.0, 1.0, 1.0, 1.0, 1.0, 1.0, 1.0, 1.0, 1.0, 1.0, 1.0, 1.0, 1.0, 1.0, 1.0, 1.0, 1.0, 1.0, 1.0, 1.0, 1.0, 1.0, 1.0, 1.0, 1.0, 1.0, 1.0, 1.0, 1.0, 1.0, 1.0, 1.0, 1.0, 1.0, 1.0, 1.0, 1.0, 1.0, 1.0, 1.0, 1.0, 1.0, 1.0, 1.0, 1.0, 1.0, 1.0, 1.0, 1.0, 1.0, 1.0, 1.0, 1.0, 1.0, 1.0, 1.0, 1.0, 1.0, 1.0, 1.0, 1.0, 1.0, 1.0, 1.0, 1.0, 1.0, 1.0, 1.0, 1.0, 1.0, 1.0, 1.0, 1.0, 1.0, 1.0, 1.0, 1.0, 1.0, 1.0, 1.0, 1.0, 1.0, 1.0, 1.0, 1.0, 1.0, 1.0, 1.0, 1.0, 1.0, 1.0, 1.0, 1.0, 1.0, 1.0, 1.0, 1.0, 1.0, 1.0, 1.0, 1.0, 1.0, 1.0, 1.0, 1.0, 1.0, 1.0, 1.0, 1.0, 1.0, 1.0, 1.0, 1.0, 1.0, 1.0, 1.0, 1.0, 1.0, 1.0, 1.0, 1.0, 1.0, 1.0, 1.0, 1.0, 1.0, 1.0, 1.0, 1.0, 1.0, 1.0, 1.0, 1.0, 1.0, 1.0, 1.0, 1.0, 1.0, 1.0, 1.0, 1.0, 1.0, 1.0, 1.0, 1.0, 1.0, 1.0, 1.0, 1.0, 1.0, 1.0, 1.0, 1.0, 1.0, 1.0, 1.0, 1.0, 1.0, 1.0, 1.0, 1.0, 1.0, 1.0, 1.0, 1.0, 1.0, 1.0, 1.0, 1.0, 1.0, 1.0, 1.0, 1.0, 1.0, 1.0, 1.0, 1.0, 1.0, 1.0, 1.0, 1.0, 1.0, 1.0, 1.0, 1.0, 1.0, 1.0, 1.0, 1.0, 1.0, 1.0, 1.0, 1.0, 1.0, 1.0, 1.0, 1.0, 1.0, 1.0, 1.0, 1.0, 1.0, 1.0, 1.0, 1.0, 1.0, 1.0, 1.0, 1.0, 1.0, 1.0, 1.0, 1.0, 1.0, 1.0, 1.0, 1.0, 1.0, 1.0, 1.0, 1.0, 1.0, 1.0, 1.0, 1.0, 1.0, 1.0, 1.0, 1.0, 1.0, 1.0, 1.0, 1.0, 1.0, 1.0, 1.0, 1.0, 1.0, 1.0, 1.0, 1.0, 1.0, 1.0, 1.0, 1.0, 1.0, 1.0, 1.0, 1.0, 1.0, 1.0, 1.0, 1.0, 1.0, 1.0, 1.0, 1.0, 1.0, 1.0, 1.0, 1.0, 1.0, 1.0, 1.0, 1.0, 1.0, 1.0, 1.0, 1.0, 1.0, 1.0, 1.0, 1.0, 1.0, 1.0, 1.0, 1.0, 1.0, 1.0, 1.0, 1.0, 1.0, 1.0, 1.0, 1.0, 1.0, 1.0, 1.0, 1.0, 1.0, 1.0, 1.0, 1.0, 1.0, 1.0, 1.0, 1.0, 1.0, 1.0, 1.0, 1.0, 1.0, 1.0, 1.0, 1.0, 1.0, 1.0, 1.0, 1.0, 1.0, 1.0, 1.0, 1.0, 1.0, 1.0, 1.0, 1.0, 1.0, 1.0, 1.0, 1.0, 1.0, 1.0, 1.0, 1.0, 1.0, 1.0, 1.0, 1.0, 1.0, 1.0, 1.0, 1.0, 1.0, 1.0, 1.0, 1.0, 1.0, 1.0, 1.0, 1.0, 1.0, 1.0, 1.0, 1.0, 1.0, 1.0, 1.0, 1.0, 1.0, 1.0, 1.0, 1.0, 1.0, 1.0, 1.0, 1.0, 1.0, 1.0, 1.0, 1.0, 1.0, 1.0, 1.0, 1.0, 1.0, 1.0, 1.0, 1.0, 1.0, 1.0, 1.0, 1.0, 1.0, 1.0, 1.0, 1.0, 1.0, 1.0, 1.0, 1.0, 1.0, 1.0, 1.0, 1.0, 1.0, 1.0, 1.0, 1.0, 1.0, 1.0, 1.0, 1.0, 1.0, 1.0, 1.0, 1.0, 1.0, 1.0, 1.0, 1.0, 1.0, 1.0, 1.0, 1.0, 1.0, 1.0, 1.0, 1.0, 1.0, 1.0, 1.0, 1.0, 1.0, 1.0, 1.0, 1.0, 1.0, 1.0, 1.0, 1.0, 1.0, 1.0, 1.0, 1.0, 1.0, 1.0, 1.0, 1.0, 1.0, 1.0, 1.0, 1.0, 1.0, 1.0, 1.0, 1.0, 1.0, 1.0, 1.0, 1.0, 1.0, 1.0, 1.0, 1.0, 1.0, 1.0, 1.0, 1.0, 1.0, 1.0, 1.0, 1.0, 1.0, 1.0, 1.0, 1.0, 1.0, 1.0, 1.0, 1.0, 1.0, 1.0, 1.0, 1.0, 1.0, 1.0, 1.0, 1.0, 1.0, 1.0, 1.0, 1.0, 1.0, 1.0, 1.0, 1.0, 1.0, 1.0, 1.0, 1.0, 1.0, 1.0, 1.0, 1.0, 1.0, 1.0, 1.0, 1.0, 1.0, 1.0, 1.0, 1.0, 1.0, 1.0, 1.0, 1.0, 1.0, 1.0, 1.0, 1.0, 1.0, 1.0, 1.0, 1.0, 1.0, 1.0, 1.0, 1.0, 1.0, 1.0, 1.0, 1.0, 1.0, 1.0, 1.0, 1.0, 1.0, 1.0, 1.0, 1.0, 1.0, 1.0, 1.0, 1.0, 1.0, 1.0, 1.0, 1.0, 1.0, 1.0, 1.0, 1.0, 1.0, 1.0, 1.0, 1.0, 1.0, 1.0, 1.0, 1.0, 1.0, 1.0, 1.0, 1.0, 1.0, 1.0, 1.0, 1.0, 1.0, 1.0, 1.0, 1.0, 1.0, 1.0, 1.0, 1.0, 1.0, 1.0, 1.0, 1.0, 1.0, 1.0, 1.0, 1.0, 1.0, 1.0, 1.0, 1.0, 1.0, 1.0, 1.0, 1.0, 1.0, 1.0, 1.0, 1.0, 1.0, 1.0, 1.0, 1.0, 1.0, 1.0, 1.0, 1.0, 1.0, 1.0, 1.0, 1.0, 1.0, 1.0, 1.0, 1.0, 1.0, 1.0, 1.0, 1.0, 1.0, 1.0, 1.0, 1.0, 1.0, 1.0, 1.0, 1.0, 1.0, 1.0, 1.0, 1.0, 1.0, 1.0, 1.0, 1.0, 1.0, 1.0, 1.0, 1.0, 1.0, 1.0, 1.0, 1.0, 1.0, 1.0, 1.0, 1.0, 1.0, 1.0, 1.0, 1.0, 1.0, 1.0, 1.0, 1.0, 1.0, 1.0, 1.0, 1.0, 1.0, 1.0, 1.0, 1.0, 1.0, 1.0, 1.0, 1.0, 1.0, 1.0, 1.0, 1.0, 1.0, 1.0, 1.0, 1.0, 1.0, 1.0, 1.0, 1.0, 1.0, 1.0, 1.0, 1.0, 1.0, 1.0, 1.0, 1.0, 1.0, 1.0, 1.0, 1.0, 1.0, 1.0, 1.0, 1.0, 1.0, 1.0, 1.0, 1.0, 1.0, 1.0, 1.0, 1.0, 1.0, 1.0, 1.0, 1.0, 1.0, 1.0, 1.0, 1.0, 1.0, 1.0, 1.0, 1.0, 1.0, 1.0, 1.0, 1.0, 1.0, 1.0, 1.0, 1.0, 1.0, 1.0, 1.0, 1.0, 1.0, 1.0, 1.0, 1.0, 1.0, 1.0, 1.0, 1.0, 1.0, 1.0, 1.0, 1.0, 1.0, 1.0, 1.0, 1.0, 1.0, 1.0, 1.0, 1.0, 1.0, 1.0, 1.0, 1.0, 1.0, 1.0, 1.0, 1.0, 1.0, 1.0, 1.0, 1.0, 1.0, 1.0, 1.0, 1.0, 1.0, 1.0, 1.0, 1.0, 1.0, 1.0, 1.0, 1.0, 1.0, 1.0, 1.0, 1.0, 1.0, 1.0, 1.0, 1.0, 1.0, 1.0, 1.0, 1.0, 1.0, 1.0, 1.0, 1.0, 1.0, 1.0, 1.0, 1.0, 1.0, 1.0, 1.0, 1.0, 1.0, 1.0, 1.0, 1.0, 1.0, 1.0, 1.0, 1.0, 1.0, 1.0, 1.0, 1.0, 1.0, 1.0, 1.0, 1.0, 1.0, 1.0, 1.0, 1.0, 1.0, 1.0, 1.0, 1.0, 1.0, 1.0, 1.0, 1.0, 1.0, 1.0, 1.0, 1.0, 1.0, 1.0, 1.0, 1.0, 1.0, 1.0, 1.0, 1.0, 1.0, 1.0, 1.0, 1.0, 1.0, 1.0, 1.0, 1.0, 1.0, 1.0, 1.0, 1.0, 1.0, 1.0, 1.0, 1.0, 1.0, 1.0, 1.0, 1.0, 1.0, 1.0, 1.0, 1.0, 1.0, 1.0, 1.0, 1.0, 1.0, 1.0, 1.0, 1.0, 1.0, 1.0, 1.0, 1.0, 1.0, 1.0, 1.0, 1.0, 1.0, 1.0, 1.0, 1.0, 1.0, 1.0, 1.0, 1.0, 1.0, 1.0, 1.0, 1.0, 1.0, 1.0, 1.0, 1.0, 1.0, 1.0, 1.0, 1.0, 1.0, 1.0, 1.0, 1.0, 1.0, 1.0, 1.0, 1.0, 1.0, 1.0, 1.0, 1.0, 1.0, 1.0, 1.0, 1.0, 1.0, 1.0, 1.0, 1.0, 1.0, 1.0, 1.0, 1.0, 1.0, 1.0, 1.0, 1.0, 1.0, 1.0, 1.0, 1.0, 1.0, 1.0, 1.0, 1.0, 1.0, 1.0, 1.0, 1.0, 1.0, 1.0, 1.0, 1.0, 1.0, 1.0, 1.0, 1.0, 1.0, 1.0, 1.0, 1.0, 1.0, 1.0, 1.0, 1.0, 1.0, 1.0, 1.0, 1.0, 1.0, 1.0, 1.0, 1.0, 1.0, 1.0, 1.0, 1.0, 1.0, 1.0, 1.0, 1.0, 1.0, 1.0, 1.0, 1.0, 1.0, 1.0, 1.0, 1.0, 1.0, 1.0, 1.0, 1.0, 1.0, 1.0, 1.0, 1.0, 1.0, 1.0, 1.0, 1.0, 1.0, 1.0, 1.0, 1.0, 1.0, 1.0, 1.0, 1.0, 1.0, 1.0, 1.0, 1.0, 1.0, 1.0, 1.0, 1.0, 1.0, 1.0, 1.0, 1.0, 1.0, 1.0, 1.0, 1.0, 1.0, 1.0, 1.0, 1.0, 1.0, 1.0, 1.0, 1.0, 1.0, 1.0, 1.0, 1.0, 1.0, 1.0, 1.0, 1.0, 1.0, 1.0, 1.0, 1.0, 1.0, 1.0, 1.0, 1.0, 1.0, 1.0, 1.0, 1.0, 1.0, 1.0, 1.0, 1.0, 1.0, 1.0, 1.0, 1.0, 1.0, 1.0, 1.0, 1.0, 1.0, 1.0, 1.0, 1.0, 1.0, 1.0, 1.0, 1.0, 1.0, 1.0, 1.0, 1.0, 1.0, 1.0, 1.0, 1.0, 1.0, 1.0, 1.0, 1.0, 1.0, 1.0, 1.0, 1.0, 1.0, 1.0, 1.0, 1.0, 1.0, 1.0, 1.0, 1.0, 1.0, 1.0, 1.0, 1.0, 1.0, 1.0, 1.0, 1.0, 1.0, 1.0, 1.0, 1.0, 1.0, 1.0, 1.0, 1.0, 1.0, 1.0, 1.0, 1.0, 1.0, 1.0, 1.0, 1.0, 1.0, 1.0, 1.0, 1.0, 1.0, 1.0, 1.0, 1.0, 1.0, 1.0, 1.0, 1.0, 1.0, 1.0, 1.0, 1.0, 1.0, 1.0, 1.0, 1.0, 1.0, 1.0, 1.0, 1.0, 1.0, 1.0, 1.0, 1.0, 1.0, 1.0, 1.0, 1.0, 1.0, 1.0, 1.0, 1.0, 1.0, 1.0, 1.0, 1.0, 1.0, 1.0, 1.0, 1.0, 1.0, 1.0, 1.0, 1.0, 1.0, 1.0, 1.0, 1.0, 1.0, 1.0, 1.0, 1.0, 1.0, 1.0, 1.0, 1.0, 1.0, 1.0, 1.0, 1.0, 1.0, 1.0, 1.0, 1.0, 1.0, 1.0, 1.0, 1.0, 1.0, 1.0, 1.0, 1.0, 1.0, 1.0, 1.0, 1.0, 1.0, 1.0, 1.0, 1.0, 1.0, 1.0, 1.0, 1.0, 1.0, 1.0, 1.0, 1.0, 1.0, 1.0, 1.0, 1.0, 1.0, 1.0, 1.0, 1.0, 1.0, 1.0, 1.0, 1.0, 1.0, 1.0, 1.0, 1.0, 1.0, 1.0, 1.0, 1.0, 1.0, 1.0, 1.0, 1.0, 1.0, 1.0, 1.0, 1.0, 1.0, 1.0, 1.0, 1.0, 1.0, 1.0, 1.0, 1.0, 1.0, 1.0, 1.0, 1.0, 1.0, 1.0, 1.0, 1.0, 1.0, 1.0, 1.0, 1.0, 1.0, 1.0, 1.0, 1.0, 1.0, 1.0, 1.0, 1.0, 1.0, 1.0, 1.0, 1.0, 1.0, 1.0, 1.0, 1.0, 1.0, 1.0, 1.0, 1.0, 1.0, 1.0, 1.0, 1.0, 1.0, 1.0, 1.0, 1.0, 1.0, 1.0, 1.0, 1.0, 1.0, 1.0, 1.0, 1.0, 1.0, 1.0, 1.0, 1.0, 1.0, 1.0, 1.0, 1.0, 1.0, 1.0, 1.0, 1.0, 1.0, 1.0, 1.0, 1.0, 1.0, 1.0, 1.0, 1.0, 1.0, 1.0, 1.0, 1.0, 1.0, 1.0, 1.0, 1.0, 1.0, 1.0, 1.0, 1.0, 1.0, 1.0, 1.0, 1.0, 1.0, 1.0, 1.0, 1.0, 1.0, 1.0, 1.0, 1.0, 1.0, 1.0, 1.0, 1.0, 1.0, 1.0, 1.0, 1.0, 1.0, 1.0, 1.0, 1.0, 1.0, 1.0, 1.0, 1.0, 1.0, 1.0, 1.0, 1.0, 1.0, 1.0, 1.0, 1.0, 1.0, 1.0, 1.0, 1.0, 1.0, 1.0, 1.0, 1.0, 1.0, 1.0, 1.0, 1.0, 1.0, 1.0, 1.0, 1.0, 1.0, 1.0, 1.0, 1.0, 1.0, 1.0, 1.0, 1.0, 1.0, 1.0, 1.0, 1.0, 1.0, 1.0, 1.0, 1.0, 1.0, 1.0, 1.0, 1.0, 1.0, 1.0, 1.0, 1.0, 1.0, 1.0, 1.0, 1.0, 1.0, 1.0, 1.0, 1.0, 1.0, 1.0, 1.0, 1.0, 1.0, 1.0, 1.0, 1.0, 1.0, 1.0, 1.0, 1.0, 1.0, 1.0, 1.0, 1.0, 1.0, 1.0, 1.0, 1.0, 1.0, 1.0, 1.0, 1.0, 1.0, 1.0, 1.0, 1.0, 1.0, 1.0, 1.0, 1.0, 1.0, 1.0, 1.0, 1.0, 1.0, 1.0, 1.0, 1.0, 1.0, 1.0, 1.0, 1.0, 1.0, 1.0, 1.0, 1.0, 1.0, 1.0, 1.0, 1.0, 1.0, 1.0, 1.0, 1.0, 1.0, 1.0, 1.0, 1.0, 1.0, 1.0, 1.0, 1.0, 1.0, 1.0, 1.0, 1.0, 1.0, 1.0, 1.0, 1.0, 1.0, 1.0, 1.0, 1.0, 1.0, 1.0, 1.0, 1.0, 1.0, 1.0, 1.0, 1.0, 1.0, 1.0, 1.0, 1.0, 1.0, 1.0, 1.0, 1.0, 1.0, 1.0, 1.0, 1.0, 1.0, 1.0, 1.0, 1.0, 1.0, 1.0, 1.0, 1.0, 1.0, 1.0, 1.0, 1.0, 1.0, 1.0, 1.0, 1.0, 1.0, 1.0, 1.0, 1.0, 1.0, 1.0, 1.0, 1.0, 1.0, 1.0, 1.0, 1.0, 1.0, 1.0, 1.0, 1.0, 1.0, 1.0, 1.0, 1.0, 1.0, 1.0])
me_cube.materials.append(mat_material_000)
me_cube.materials.append(mat_material)
me_cube.materials.append(mat_material_002)
me_cube.materials.append(mat_material_003)
me_cube.materials.append(mat_material_004)
me_cube.use_remesh_preserve_volume = False
me_cube.use_remesh_preserve_attributes = False
me_cube.use_mirror_vertex_groups = False
me_cube.update()
me_circle = bpy.data.meshes.new('Circle')
me_circle.from_pydata([(-0.185, -1.122, -1.934), (0.007518, -0.9544, -1.934), (-0.185, 1.122, 1.934), (0.007516, 0.9544, 1.934), (0.1655, 0.7498, 1.934), (0.2829, 0.5165, 1.934), (0.3551, 0.2633, 1.934), (0.3795, 6.557e-07, 1.934), (0.3551, -0.2633, 1.934), (0.2829, -0.5165, 1.934), (0.1655, -0.7498, 1.934), (0.007518, -0.9544, 1.934), (-0.185, -1.122, 1.934), (0.1655, -0.7498, -1.934), (0.2829, -0.5165, -1.934), (0.3551, -0.2633, -1.934), (0.3795, 6.557e-07, -1.934), (0.3551, 0.2633, -1.934), (0.2829, 0.5165, -1.934), (0.1655, 0.7498, -1.934), (0.007516, 0.9544, -1.934), (-0.185, 1.122, -1.934), (-0.3795, 1.122, -1.934), (-0.1871, 0.9544, -1.934), (-0.0291, 0.7498, -1.934), (0.08827, 0.5165, -1.934), (0.1606, 0.2633, -1.934), (0.185, 4.768e-07, -1.934), (0.1606, -0.2633, -1.934), (0.08827, -0.5165, -1.934), (-0.0291, -0.7498, -1.934), (-0.3795, -1.122, 1.934), (-0.1871, -0.9544, 1.934), (-0.0291, -0.7498, 1.934), (0.08827, -0.5165, 1.934), (0.1606, -0.2633, 1.934), (0.185, 4.768e-07, 1.934), (0.1606, 0.2633, 1.934), (0.08827, 0.5165, 1.934), (-0.0291, 0.7498, 1.934), (-0.1871, 0.9544, 1.934), (-0.3795, 1.122, 1.934), (-0.1871, -0.9544, -1.934), (-0.3795, -1.122, -1.934), (-0.185, 1.122, 0.0), (0.2829, -0.5165, 1.192e-07), (0.3551, -0.2633, 0.0), (-0.185, -1.122, 1.192e-07), (0.007518, -0.9544, 0.0), (0.2829, 0.5165, 1.192e-07), (0.1655, 0.7498, 0.0), (0.3795, 6.557e-07, 0.0), (0.1655, -0.7498, 0.0), (0.007516, 0.9544, 0.0), (0.3551, 0.2633, 0.0), (0.1606, 0.2633, 0.0), (-0.1871, 0.9544, 0.0), (-0.0291, -0.7498, 0.0), (0.185, 4.768e-07, 0.0), (-0.0291, 0.7498, 0.0), (0.08827, 0.5165, 1.192e-07), (-0.1871, -0.9544, 0.0), (-0.3795, -1.122, 1.192e-07), (0.1606, -0.2633, 0.0), (0.08827, -0.5165, 1.192e-07), (-0.3795, 1.122, 0.0), (-0.185, 1.122, 0.9672), (0.3551, -0.2633, 0.9672), (0.007518, -0.9544, 0.9672), (0.1655, 0.7498, 0.9672), (0.3795, 6.557e-07, 0.9672), (0.1655, -0.7498, 0.9672), (0.007516, 0.9544, 0.9672), (0.3551, 0.2633, 0.9672), (0.1606, 0.2633, 0.9672), (-0.1871, 0.9544, 0.9672), (-0.0291, -0.7498, 0.9672), (0.185, 4.768e-07, 0.9672), (-0.0291, 0.7498, 0.9672), (-0.1871, -0.9544, 0.9672), (0.1606, -0.2633, 0.9672), (-0.3795, 1.122, 0.9672), (0.2829, -0.5165, 0.9672), (-0.185, -1.122, 0.9672), (0.2829, 0.5165, 0.9672), (0.08827, 0.5165, 0.9672), (-0.3795, -1.122, 0.9672), (0.08827, -0.5165, 0.9672), (-0.185, 1.122, 1.451), (0.3551, -0.2633, 1.451), (0.007518, -0.9544, 1.451), (0.1655, 0.7498, 1.451), (0.3795, 6.557e-07, 1.451), (0.1655, -0.7498, 1.451), (0.007516, 0.9544, 1.451), (0.3551, 0.2633, 1.451), (0.1606, 0.2633, 1.451), (-0.1871, 0.9544, 1.451), (-0.0291, -0.7498, 1.451), (0.185, 4.768e-07, 1.451), (-0.0291, 0.7498, 1.451), (-0.1871, -0.9544, 1.451), (0.1606, -0.2633, 1.451), (-0.3795, 1.122, 1.451), (0.2829, -0.5165, 1.451), (-0.185, -1.122, 1.451), (0.2829, 0.5165, 1.451), (0.08827, 0.5165, 1.451), (-0.3795, -1.122, 1.451), (0.08827, -0.5165, 1.451), (0.2829, -0.5165, 0.4836), (-0.185, -1.122, 0.4836), (0.2829, 0.5165, 0.4836), (0.08827, 0.5165, 0.4836), (-0.3795, -1.122, 0.4836), (0.08827, -0.5165, 0.4836), (-0.185, 1.122, 0.4836), (0.3551, -0.2633, 0.4836), (0.007518, -0.9544, 0.4836), (0.1655, 0.7498, 0.4836), (0.3795, 6.557e-07, 0.4836), (0.1655, -0.7498, 0.4836), (0.007516, 0.9544, 0.4836), (0.3551, 0.2633, 0.4836), (0.1606, 0.2633, 0.4836), (-0.1871, 0.9544, 0.4836), (-0.0291, -0.7498, 0.4836), (0.185, 4.768e-07, 0.4836), (-0.0291, 0.7498, 0.4836), (-0.1871, -0.9544, 0.4836), (0.1606, -0.2633, 0.4836), (-0.3795, 1.122, 0.4836), (0.2829, -0.5165, -0.9672), (-0.185, -1.122, -0.9672), (0.2829, 0.5165, -0.9672), (0.08827, 0.5165, -0.9672), (-0.3795, -1.122, -0.9672), (0.08827, -0.5165, -0.9672), (-0.185, 1.122, -0.9672), (0.3551, -0.2633, -0.9672), (0.007518, -0.9544, -0.9672), (0.1655, 0.7498, -0.9672), (0.3795, 6.557e-07, -0.9672), (0.1655, -0.7498, -0.9672), (0.007516, 0.9544, -0.9672), (0.3551, 0.2633, -0.9672), (0.1606, 0.2633, -0.9672), (-0.1871, 0.9544, -0.9672), (-0.0291, -0.7498, -0.9672), (0.185, 4.768e-07, -0.9672), (-0.0291, 0.7498, -0.9672), (-0.1871, -0.9544, -0.9672), (0.1606, -0.2633, -0.9672), (-0.3795, 1.122, -0.9672), (-0.185, 1.122, -0.4836), (0.3551, -0.2633, -0.4836), (0.007518, -0.9544, -0.4836), (0.1655, 0.7498, -0.4836), (0.3795, 6.557e-07, -0.4836), (0.1655, -0.7498, -0.4836), (0.007516, 0.9544, -0.4836), (0.3551, 0.2633, -0.4836), (0.1606, 0.2633, -0.4836), (-0.1871, 0.9544, -0.4836), (-0.0291, -0.7498, -0.4836), (0.185, 4.768e-07, -0.4836), (-0.0291, 0.7498, -0.4836), (-0.1871, -0.9544, -0.4836), (0.1606, -0.2633, -0.4836), (-0.3795, 1.122, -0.4836), (0.2829, -0.5165, -0.4836), (-0.185, -1.122, -0.4836), (0.2829, 0.5165, -0.4836), (0.08827, 0.5165, -0.4836), (-0.3795, -1.122, -0.4836), (0.08827, -0.5165, -0.4836), (0.2829, -0.5165, -1.451), (-0.185, -1.122, -1.451), (0.2829, 0.5165, -1.451), (0.08827, 0.5165, -1.451), (-0.3795, -1.122, -1.451), (0.08827, -0.5165, -1.451), (-0.185, 1.122, -1.451), (0.3551, -0.2633, -1.451), (0.007518, -0.9544, -1.451), (0.1655, 0.7498, -1.451), (0.3795, 6.557e-07, -1.451), (0.1655, -0.7498, -1.451), (0.007516, 0.9544, -1.451), (0.3551, 0.2633, -1.451), (0.1606, 0.2633, -1.451), (-0.1871, 0.9544, -1.451), (-0.0291, -0.7498, -1.451), (0.185, 4.768e-07, -1.451), (-0.0291, 0.7498, -1.451), (-0.1871, -0.9544, -1.451), (0.1606, -0.2633, -1.451), (-0.3795, 1.122, -1.451), (0.2829, -0.5165, 0.2418), (-0.185, -1.122, 0.2418), (0.2829, 0.5165, 0.2418), (0.08827, 0.5165, 0.2418), (-0.3795, -1.122, 0.2418), (0.08827, -0.5165, 0.2418), (-0.185, 1.122, 0.2418), (0.3551, -0.2633, 0.2418), (0.007518, -0.9544, 0.2418), (0.1655, 0.7498, 0.2418), (0.3795, 6.557e-07, 0.2418), (0.1655, -0.7498, 0.2418), (0.007516, 0.9544, 0.2418), (0.3551, 0.2633, 0.2418), (0.1606, 0.2633, 0.2418), (-0.1871, 0.9544, 0.2418), (-0.0291, -0.7498, 0.2418), (0.185, 4.768e-07, 0.2418), (-0.0291, 0.7498, 0.2418), (-0.1871, -0.9544, 0.2418), (0.1606, -0.2633, 0.2418), (-0.3795, 1.122, 0.2418), (-0.185, 1.122, -0.2418), (0.3551, -0.2633, -0.2418), (0.007518, -0.9544, -0.2418), (0.1655, 0.7498, -0.2418), (0.3795, 6.557e-07, -0.2418), (0.1655, -0.7498, -0.2418), (0.007516, 0.9544, -0.2418), (0.3551, 0.2633, -0.2418), (0.1606, 0.2633, -0.2418), (-0.1871, 0.9544, -0.2418), (-0.0291, -0.7498, -0.2418), (0.185, 4.768e-07, -0.2418), (-0.0291, 0.7498, -0.2418), (-0.1871, -0.9544, -0.2418), (0.1606, -0.2633, -0.2418), (-0.3795, 1.122, -0.2418), (0.2829, -0.5165, -0.2418), (-0.185, -1.122, -0.2418), (0.2829, 0.5165, -0.2418), (0.08827, 0.5165, -0.2418), (-0.3795, -1.122, -0.2418), (0.08827, -0.5165, -0.2418), (-0.185, 1.122, 0.7254), (0.3551, -0.2633, 0.7254), (0.007518, -0.9544, 0.7254), (0.1655, 0.7498, 0.7254), (0.3795, 6.557e-07, 0.7254), (0.1655, -0.7498, 0.7254), (0.007516, 0.9544, 0.7254), (0.3551, 0.2633, 0.7254), (0.1606, 0.2633, 0.7254), (-0.1871, 0.9544, 0.7254), (-0.0291, -0.7498, 0.7254), (0.185, 4.768e-07, 0.7254), (-0.0291, 0.7498, 0.7254), (-0.1871, -0.9544, 0.7254), (0.1606, -0.2633, 0.7254), (-0.3795, 1.122, 0.7254), (0.2829, -0.5165, 0.7254), (-0.185, -1.122, 0.7254), (0.2829, 0.5165, 0.7254), (0.08827, 0.5165, 0.7254), (-0.3795, -1.122, 0.7254), (0.08827, -0.5165, 0.7254), (0.2829, -0.5165, 1.209), (-0.185, -1.122, 1.209), (0.2829, 0.5165, 1.209), (0.08827, 0.5165, 1.209), (-0.3795, -1.122, 1.209), (0.08827, -0.5165, 1.209), (-0.185, 1.122, 1.209), (0.3551, -0.2633, 1.209), (0.007518, -0.9544, 1.209), (0.1655, 0.7498, 1.209), (0.3795, 6.557e-07, 1.209), (0.1655, -0.7498, 1.209), (0.007516, 0.9544, 1.209), (0.3551, 0.2633, 1.209), (0.1606, 0.2633, 1.209), (-0.1871, 0.9544, 1.209), (-0.0291, -0.7498, 1.209), (0.185, 4.768e-07, 1.209), (-0.0291, 0.7498, 1.209), (-0.1871, -0.9544, 1.209), (0.1606, -0.2633, 1.209), (-0.3795, 1.122, 1.209), (-0.185, 1.122, 1.693), (0.3551, -0.2633, 1.693), (0.007518, -0.9544, 1.693), (0.1655, 0.7498, 1.693), (0.3795, 6.557e-07, 1.693), (0.1655, -0.7498, 1.693), (0.007516, 0.9544, 1.693), (0.3551, 0.2633, 1.693), (0.1606, 0.2633, 1.693), (-0.1871, 0.9544, 1.693), (-0.0291, -0.7498, 1.693), (0.185, 4.768e-07, 1.693), (-0.0291, 0.7498, 1.693), (-0.1871, -0.9544, 1.693), (0.1606, -0.2633, 1.693), (-0.3795, 1.122, 1.693), (0.2829, -0.5165, 1.693), (-0.185, -1.122, 1.693), (0.2829, 0.5165, 1.693), (0.08827, 0.5165, 1.693), (-0.3795, -1.122, 1.693), (0.08827, -0.5165, 1.693), (0.2829, -0.5165, -0.7254), (-0.185, -1.122, -0.7254), (0.2829, 0.5165, -0.7254), (0.08827, 0.5165, -0.7254), (-0.3795, -1.122, -0.7254), (0.08827, -0.5165, -0.7254), (-0.185, 1.122, -0.7254), (0.3551, -0.2633, -0.7254), (0.007518, -0.9544, -0.7254), (0.1655, 0.7498, -0.7254), (0.3795, 6.557e-07, -0.7254), (0.1655, -0.7498, -0.7254), (0.007516, 0.9544, -0.7254), (0.3551, 0.2633, -0.7254), (0.1606, 0.2633, -0.7254), (-0.1871, 0.9544, -0.7254), (-0.0291, -0.7498, -0.7254), (0.185, 4.768e-07, -0.7254), (-0.0291, 0.7498, -0.7254), (-0.1871, -0.9544, -0.7254), (0.1606, -0.2633, -0.7254), (-0.3795, 1.122, -0.7254), (-0.185, 1.122, -1.209), (0.3551, -0.2633, -1.209), (0.007518, -0.9544, -1.209), (0.1655, 0.7498, -1.209), (0.3795, 6.557e-07, -1.209), (0.1655, -0.7498, -1.209), (0.007516, 0.9544, -1.209), (0.3551, 0.2633, -1.209), (0.1606, 0.2633, -1.209), (-0.1871, 0.9544, -1.209), (-0.0291, -0.7498, -1.209), (0.185, 4.768e-07, -1.209), (-0.0291, 0.7498, -1.209), (-0.1871, -0.9544, -1.209), (0.1606, -0.2633, -1.209), (-0.3795, 1.122, -1.209), (0.2829, -0.5165, -1.209), (-0.185, -1.122, -1.209), (0.2829, 0.5165, -1.209), (0.08827, 0.5165, -1.209), (-0.3795, -1.122, -1.209), (0.08827, -0.5165, -1.209), (0.2829, -0.5165, -1.693), (-0.185, -1.122, -1.693), (0.2829, 0.5165, -1.693), (0.08827, 0.5165, -1.693), (-0.3795, -1.122, -1.693), (0.08827, -0.5165, -1.693), (-0.185, 1.122, -1.693), (0.3551, -0.2633, -1.693), (0.007518, -0.9544, -1.693), (0.1655, 0.7498, -1.693), (0.3795, 6.557e-07, -1.693), (0.1655, -0.7498, -1.693), (0.007516, 0.9544, -1.693), (0.3551, 0.2633, -1.693), (0.1606, 0.2633, -1.693), (-0.1871, 0.9544, -1.693), (-0.0291, -0.7498, -1.693), (0.185, 4.768e-07, -1.693), (-0.0291, 0.7498, -1.693), (-0.1871, -0.9544, -1.693), (0.1606, -0.2633, -1.693), (-0.3795, 1.122, -1.693), (0.3673, -0.1317, 1.934), (0.3673, -0.1317, -1.934), (0.1728, -0.1317, -1.934), (0.1728, -0.1317, 1.934), (0.1728, -0.1317, 0.0), (0.3673, -0.1317, 0.0), (0.3673, -0.1317, 0.9672), (0.1728, -0.1317, 0.9672), (0.1728, -0.1317, 1.451), (0.3673, -0.1317, 1.451), (0.3673, -0.1317, 0.4836), (0.1728, -0.1317, 0.4836), (0.1728, -0.1317, -0.9672), (0.3673, -0.1317, -0.9672), (0.3673, -0.1317, -0.4836), (0.1728, -0.1317, -0.4836), (0.1728, -0.1317, -1.451), (0.3673, -0.1317, -1.451), (0.3673, -0.1317, 0.2418), (0.1728, -0.1317, 0.2418), (0.1728, -0.1317, -0.2418), (0.3673, -0.1317, -0.2418), (0.1728, -0.1317, 0.7254), (0.3673, -0.1317, 0.7254), (0.1728, -0.1317, 1.209), (0.3673, -0.1317, 1.209), (0.3673, -0.1317, 1.693), (0.1728, -0.1317, 1.693), (0.3673, -0.1317, -0.7254), (0.1728, -0.1317, -0.7254), (0.3673, -0.1317, -1.209), (0.1728, -0.1317, -1.209), (0.1728, -0.1317, -1.693), (0.3673, -0.1317, -1.693), (0.3673, 0.1317, 1.934), (0.3673, 0.1317, -1.934), (0.1728, 0.1317, -1.934), (0.1728, 0.1317, 1.934), (0.1728, 0.1317, 0.0), (0.3673, 0.1317, 0.0), (0.3673, 0.1317, 0.9672), (0.1728, 0.1317, 0.9672), (0.1728, 0.1317, 1.451), (0.3673, 0.1317, 1.451), (0.3673, 0.1317, 0.4836), (0.1728, 0.1317, 0.4836), (0.1728, 0.1317, -0.9672), (0.3673, 0.1317, -0.9672), (0.3673, 0.1317, -0.4836), (0.1728, 0.1317, -0.4836), (0.1728, 0.1317, -1.451), (0.3673, 0.1317, -1.451), (0.3673, 0.1317, 0.2418), (0.1728, 0.1317, 0.2418), (0.1728, 0.1317, -0.2418), (0.3673, 0.1317, -0.2418), (0.1728, 0.1317, 0.7254), (0.3673, 0.1317, 0.7254), (0.1728, 0.1317, 1.209), (0.3673, 0.1317, 1.209), (0.3673, 0.1317, 1.693), (0.1728, 0.1317, 1.693), (0.3673, 0.1317, -0.7254), (0.1728, 0.1317, -0.7254), (0.3673, 0.1317, -1.209), (0.1728, 0.1317, -1.209), (0.1728, 0.1317, -1.693), (0.3673, 0.1317, -1.693)], [], [(354, 365, 17, 18), (358, 364, 20, 21), (352, 363, 13, 14), (441, 362, 16, 409), (364, 361, 19, 20), (363, 360, 1, 13), (407, 359, 15, 375), (361, 354, 18, 19), (360, 353, 0, 1), (359, 352, 14, 15), (372, 28, 29, 357), (371, 42, 43, 356), (370, 24, 25, 355), (406, 376, 28, 372), (368, 30, 42, 371), (367, 23, 24, 370), (440, 410, 27, 369), (357, 29, 30, 368), (373, 22, 23, 367), (355, 25, 26, 366), (30, 29, 14, 13), (23, 22, 21, 20), (39, 38, 5, 4), (32, 31, 12, 11), (24, 23, 20, 19), (40, 39, 4, 3), (33, 32, 11, 10), (25, 24, 19, 18), (41, 40, 3, 2), (34, 33, 10, 9), (26, 25, 18, 17), (42, 30, 13, 1), (35, 34, 9, 8), (410, 26, 17, 409), (43, 42, 1, 0), (356, 43, 0, 353), (377, 35, 8, 374), (376, 27, 16, 375), (301, 41, 2, 286), (411, 36, 7, 408), (29, 28, 15, 14), (38, 37, 6, 5), (235, 65, 44, 220), (202, 62, 47, 199), (201, 60, 55, 212), (219, 65, 56, 213), (203, 64, 57, 214), (427, 412, 58, 215), (213, 56, 59, 216), (214, 57, 61, 217), (393, 378, 63, 218), (216, 59, 60, 201), (217, 61, 62, 202), (218, 63, 64, 203), (205, 198, 45, 46), (206, 199, 47, 48), (207, 200, 49, 50), (392, 205, 46, 379), (209, 206, 48, 52), (210, 207, 50, 53), (426, 208, 51, 413), (198, 209, 52, 45), (204, 210, 53, 44), (200, 211, 54, 49), (266, 277, 73, 84), (270, 276, 72, 66), (264, 275, 71, 82), (433, 274, 70, 414), (276, 273, 69, 72), (275, 272, 68, 71), (399, 271, 67, 380), (273, 266, 84, 69), (272, 265, 83, 68), (271, 264, 82, 67), (284, 80, 87, 269), (283, 79, 86, 268), (282, 78, 85, 267), (398, 381, 80, 284), (280, 76, 79, 283), (279, 75, 78, 282), (432, 415, 77, 281), (269, 87, 76, 280), (285, 81, 75, 279), (267, 85, 74, 278), (268, 86, 83, 265), (257, 81, 66, 242), (306, 108, 105, 303), (305, 107, 96, 294), (301, 103, 97, 295), (307, 109, 98, 296), (435, 416, 99, 297), (295, 97, 100, 298), (296, 98, 101, 299), (401, 382, 102, 300), (298, 100, 107, 305), (299, 101, 108, 306), (300, 102, 109, 307), (287, 302, 104, 89), (288, 303, 105, 90), (289, 304, 106, 91), (400, 287, 89, 383), (291, 288, 90, 93), (292, 289, 91, 94), (434, 290, 92, 417), (302, 291, 93, 104), (286, 292, 94, 88), (304, 293, 95, 106), (285, 103, 88, 270), (219, 131, 116, 204), (260, 249, 123, 112), (242, 248, 122, 116), (258, 247, 121, 110), (431, 246, 120, 418), (248, 245, 119, 122), (247, 244, 118, 121), (397, 243, 117, 384), (245, 260, 112, 119), (244, 259, 111, 118), (243, 258, 110, 117), (256, 130, 115, 263), (255, 129, 114, 262), (254, 128, 113, 261), (396, 385, 130, 256), (252, 126, 129, 255), (251, 125, 128, 254), (430, 419, 127, 253), (263, 115, 126, 252), (257, 131, 125, 251), (261, 113, 124, 250), (262, 114, 111, 259), (345, 153, 138, 330), (312, 136, 133, 309), (311, 135, 146, 322), (329, 153, 147, 323), (313, 137, 148, 324), (437, 420, 149, 325), (323, 147, 150, 326), (324, 148, 151, 327), (403, 386, 152, 328), (326, 150, 135, 311), (327, 151, 136, 312), (328, 152, 137, 313), (315, 308, 132, 139), (316, 309, 133, 140), (317, 310, 134, 141), (402, 315, 139, 387), (319, 316, 140, 143), (320, 317, 141, 144), (436, 318, 142, 421), (308, 319, 143, 132), (314, 320, 144, 138), (310, 321, 145, 134), (238, 227, 161, 172), (220, 226, 160, 154), (236, 225, 159, 170), (429, 224, 158, 422), (226, 223, 157, 160), (225, 222, 156, 159), (395, 221, 155, 388), (223, 238, 172, 157), (222, 237, 171, 156), (221, 236, 170, 155), (234, 168, 175, 241), (233, 167, 174, 240), (232, 166, 173, 239), (394, 389, 168, 234), (230, 164, 167, 233), (229, 163, 166, 232), (428, 423, 165, 231), (241, 175, 164, 230), (235, 169, 163, 229), (239, 173, 162, 228), (240, 174, 171, 237), (329, 169, 154, 314), (373, 197, 182, 358), (350, 180, 177, 347), (349, 179, 190, 338), (345, 197, 191, 339), (351, 181, 192, 340), (439, 424, 193, 341), (339, 191, 194, 342), (340, 192, 195, 343), (405, 390, 196, 344), (342, 194, 179, 349), (343, 195, 180, 350), (344, 196, 181, 351), (331, 346, 176, 183), (332, 347, 177, 184), (333, 348, 178, 185), (404, 331, 183, 391), (335, 332, 184, 187), (336, 333, 185, 188), (438, 334, 186, 425), (346, 335, 187, 176), (330, 336, 188, 182), (348, 337, 189, 178), (65, 219, 204, 44), (112, 123, 211, 200), (116, 122, 210, 204), (110, 121, 209, 198), (418, 120, 208, 426), (122, 119, 207, 210), (121, 118, 206, 209), (384, 117, 205, 392), (119, 112, 200, 207), (118, 111, 199, 206), (117, 110, 198, 205), (130, 218, 203, 115), (129, 217, 202, 114), (128, 216, 201, 113), (385, 393, 218, 130), (126, 214, 217, 129), (125, 213, 216, 128), (419, 427, 215, 127), (115, 203, 214, 126), (131, 219, 213, 125), (113, 201, 212, 124), (114, 202, 199, 111), (62, 240, 237, 47), (60, 239, 228, 55), (65, 235, 229, 56), (64, 241, 230, 57), (412, 428, 231, 58), (56, 229, 232, 59), (57, 230, 233, 61), (378, 394, 234, 63), (59, 232, 239, 60), (61, 233, 240, 62), (63, 234, 241, 64), (46, 45, 236, 221), (48, 47, 237, 222), (50, 49, 238, 223), (379, 46, 221, 395), (52, 48, 222, 225), (53, 50, 223, 226), (413, 51, 224, 429), (45, 52, 225, 236), (44, 53, 226, 220), (49, 54, 227, 238), (169, 235, 220, 154), (86, 262, 259, 83), (85, 261, 250, 74), (81, 257, 251, 75), (87, 263, 252, 76), (415, 430, 253, 77), (75, 251, 254, 78), (76, 252, 255, 79), (381, 396, 256, 80), (78, 254, 261, 85), (79, 255, 262, 86), (80, 256, 263, 87), (67, 82, 258, 243), (68, 83, 259, 244), (69, 84, 260, 245), (380, 67, 243, 397), (71, 68, 244, 247), (72, 69, 245, 248), (414, 70, 246, 431), (82, 71, 247, 258), (66, 72, 248, 242), (84, 73, 249, 260), (131, 257, 242, 116), (81, 285, 270, 66), (108, 268, 265, 105), (107, 267, 278, 96), (103, 285, 279, 97), (109, 269, 280, 98), (416, 432, 281, 99), (97, 279, 282, 100), (98, 280, 283, 101), (382, 398, 284, 102), (100, 282, 267, 107), (101, 283, 268, 108), (102, 284, 269, 109), (89, 104, 264, 271), (90, 105, 265, 272), (91, 106, 266, 273), (383, 89, 271, 399), (93, 90, 272, 275), (94, 91, 273, 276), (417, 92, 274, 433), (104, 93, 275, 264), (88, 94, 276, 270), (106, 95, 277, 266), (5, 6, 293, 304), (2, 3, 292, 286), (9, 10, 291, 302), (408, 7, 290, 434), (3, 4, 289, 292), (10, 11, 288, 291), (374, 8, 287, 400), (4, 5, 304, 289), (11, 12, 303, 288), (8, 9, 302, 287), (35, 300, 307, 34), (32, 299, 306, 31), (39, 298, 305, 38), (377, 401, 300, 35), (33, 296, 299, 32), (40, 295, 298, 39), (411, 435, 297, 36), (34, 307, 296, 33), (41, 301, 295, 40), (38, 305, 294, 37), (31, 306, 303, 12), (103, 301, 286, 88), (153, 329, 314, 138), (172, 161, 321, 310), (154, 160, 320, 314), (170, 159, 319, 308), (422, 158, 318, 436), (160, 157, 317, 320), (159, 156, 316, 319), (388, 155, 315, 402), (157, 172, 310, 317), (156, 171, 309, 316), (155, 170, 308, 315), (168, 328, 313, 175), (167, 327, 312, 174), (166, 326, 311, 173), (389, 403, 328, 168), (164, 324, 327, 167), (163, 323, 326, 166), (423, 437, 325, 165), (175, 313, 324, 164), (169, 329, 323, 163), (173, 311, 322, 162), (174, 312, 309, 171), (134, 145, 337, 348), (138, 144, 336, 330), (132, 143, 335, 346), (421, 142, 334, 438), (144, 141, 333, 336), (143, 140, 332, 335), (387, 139, 331, 404), (141, 134, 348, 333), (140, 133, 347, 332), (139, 132, 346, 331), (152, 344, 351, 137), (151, 343, 350, 136), (150, 342, 349, 135), (386, 405, 344, 152), (148, 340, 343, 151), (147, 339, 342, 150), (420, 439, 341, 149), (137, 351, 340, 148), (153, 345, 339, 147), (135, 349, 338, 146), (136, 350, 347, 133), (197, 345, 330, 182), (22, 373, 358, 21), (180, 356, 353, 177), (179, 355, 366, 190), (197, 373, 367, 191), (181, 357, 368, 192), (424, 440, 369, 193), (191, 367, 370, 194), (192, 368, 371, 195), (390, 406, 372, 196), (194, 370, 355, 179), (195, 371, 356, 180), (196, 372, 357, 181), (183, 176, 352, 359), (184, 177, 353, 360), (185, 178, 354, 361), (391, 183, 359, 407), (187, 184, 360, 363), (188, 185, 361, 364), (425, 186, 362, 441), (176, 187, 363, 352), (182, 188, 364, 358), (178, 189, 365, 354), (186, 391, 407, 362), (193, 369, 406, 390), (149, 341, 405, 386), (142, 387, 404, 334), (165, 325, 403, 389), (158, 388, 402, 318), (36, 297, 401, 377), (7, 374, 400, 290), (92, 383, 399, 274), (99, 281, 398, 382), (70, 380, 397, 246), (77, 253, 396, 381), (51, 379, 395, 224), (58, 231, 394, 378), (127, 215, 393, 385), (120, 384, 392, 208), (334, 404, 391, 186), (341, 193, 390, 405), (231, 165, 389, 394), (224, 395, 388, 158), (318, 402, 387, 142), (325, 149, 386, 403), (253, 127, 385, 396), (246, 397, 384, 120), (290, 400, 383, 92), (297, 99, 382, 401), (281, 77, 381, 398), (274, 399, 380, 70), (208, 392, 379, 51), (215, 58, 378, 393), (28, 376, 375, 15), (36, 377, 374, 7), (369, 27, 376, 406), (362, 407, 375, 16), (189, 425, 441, 365), (190, 366, 440, 424), (146, 338, 439, 420), (145, 421, 438, 337), (162, 322, 437, 423), (161, 422, 436, 321), (37, 294, 435, 411), (6, 408, 434, 293), (95, 417, 433, 277), (96, 278, 432, 416), (73, 414, 431, 249), (74, 250, 430, 415), (54, 413, 429, 227), (55, 228, 428, 412), (124, 212, 427, 419), (123, 418, 426, 211), (337, 438, 425, 189), (338, 190, 424, 439), (228, 162, 423, 428), (227, 429, 422, 161), (321, 436, 421, 145), (322, 146, 420, 437), (250, 124, 419, 430), (249, 431, 418, 123), (293, 434, 417, 95), (294, 96, 416, 435), (278, 74, 415, 432), (277, 433, 414, 73), (211, 426, 413, 54), (212, 55, 412, 427), (37, 411, 408, 6), (27, 410, 409, 16), (366, 26, 410, 440), (365, 441, 409, 17)])
me_circle.polygons.foreach_set('material_index', [1, 1, 1, 1, 1, 1, 1, 1, 1, 1, 1, 1, 1, 1, 1, 1, 1, 1, 1, 1, 0, 1, 1, 1, 1, 1, 1, 1, 1, 1, 1, 1, 1, 1, 0, 1, 1, 1, 1, 1, 1, 1, 0, 0, 0, 0, 0, 3, 0, 0, 2, 0, 0, 0, 0, 0, 0, 2, 0, 0, 3, 0, 0, 0, 1, 1, 0, 0, 0, 0, 1, 0, 1, 1, 1, 1, 0, 1, 0, 0, 0, 0, 1, 1, 1, 1, 1, 1, 1, 1, 0, 0, 0, 1, 1, 1, 1, 1, 1, 1, 1, 0, 0, 0, 1, 1, 1, 1, 1, 0, 1, 0, 0, 1, 1, 1, 0, 1, 0, 0, 1, 0, 1, 1, 1, 0, 0, 1, 0, 1, 1, 1, 0, 1, 0, 0, 0, 0, 1, 0, 1, 0, 0, 1, 0, 1, 0, 0, 0, 0, 1, 0, 1, 1, 1, 2, 1, 1, 2, 1, 1, 1, 1, 1, 1, 2, 1, 1, 2, 1, 1, 1, 1, 1, 1, 1, 1, 1, 1, 0, 0, 0, 1, 1, 1, 1, 1, 1, 1, 1, 0, 0, 0, 1, 1, 1, 0, 1, 1, 1, 2, 1, 1, 2, 1, 1, 1, 1, 1, 1, 2, 1, 1, 2, 1, 1, 1, 1, 0, 0, 0, 0, 3, 0, 0, 2, 0, 0, 0, 0, 0, 0, 2, 0, 0, 3, 0, 0, 0, 1, 1, 0, 1, 0, 0, 0, 0, 1, 0, 1, 0, 0, 1, 0, 1, 0, 0, 0, 0, 1, 0, 1, 1, 1, 1, 1, 1, 0, 0, 0, 1, 1, 1, 1, 1, 1, 1, 1, 0, 0, 0, 1, 1, 1, 1, 1, 1, 1, 1, 1, 1, 1, 1, 1, 1, 1, 1, 1, 1, 1, 1, 1, 1, 1, 1, 1, 1, 0, 1, 0, 0, 1, 1, 1, 0, 1, 0, 0, 1, 0, 1, 1, 1, 0, 0, 1, 0, 1, 1, 1, 0, 0, 0, 0, 1, 0, 1, 1, 1, 1, 0, 1, 0, 0, 0, 0, 1, 1, 1, 1, 1, 1, 1, 1, 1, 0, 0, 0, 1, 1, 1, 1, 1, 1, 1, 1, 0, 0, 0, 1, 1, 1, 0, 0, 0, 0, 0, 0, 1, 1, 0, 0, 0, 0, 3, 3, 2, 2, 0, 0, 2, 2, 0, 0, 0, 0, 0, 0, 0, 0, 3, 3, 1, 1, 1, 1, 1, 1, 1, 1, 1, 1, 1, 1, 1, 1, 1, 1, 2, 2, 2, 2, 1, 1, 2, 2, 1, 1, 1, 1, 1, 1, 1, 1, 2, 2, 1, 1, 1, 1])
me_circle.materials.append(mat_material_008)
me_circle.materials.append(mat_material_007)
me_circle.materials.append(mat_material_009)
me_circle.materials.append(mat_material_010)
me_circle.use_remesh_preserve_volume = False
me_circle.use_remesh_preserve_attributes = False
me_circle.use_mirror_vertex_groups = False
me_circle.update()
me_cube_001 = bpy.data.meshes.new('Cube.001')
me_cube_001.from_pydata([(-0.04222, 0.8942, 0.0), (-0.01207, 0.761, 0.0), (0.007319, 0.761, 0.0), (0.04222, 0.8942, 0.0), (0.04222, 0.7086, -0.183), (0.04222, 0.7086, 0.183), (0.04222, 0.8418, -0.183), (0.04222, 0.8418, 0.183), (-0.04222, 0.8418, 0.183), (-0.04222, 0.8418, -0.183), (-0.04222, 0.7086, 0.183), (-0.04222, 0.7086, -0.183), (-0.01274, 0.761, 0.08127), (0.0081, 0.761, 0.08127), (-0.04222, 0.8942, 0.0915), (0.04222, 0.8942, 0.0915), (0.04222, 0.8942, -0.0915), (0.0081, 0.761, -0.08144), (-0.01274, 0.761, -0.08144), (-0.04222, 0.8942, -0.0915), (0.04222, 0.8418, -0.1373), (0.04222, 0.7086, -0.1373), (-0.04222, 0.7086, -0.1373), (-0.04222, 0.8418, -0.1373), (-0.04222, 0.7086, 0.1373), (0.04222, 0.7086, 0.1373), (-0.04222, 0.8418, 0.1373), (0.04222, 0.8418, 0.1373), (-0.01826, -1.367, 0.0), (0.01449, -1.367, 0.0), (-0.007931, -1.367, 0.02168), (0.002533, -1.367, 0.02168), (0.002533, -1.367, -0.02282), (-0.007931, -1.367, -0.02282), (-0.02716, 0.2808, 0.0), (-0.00855, 0.2808, 0.1146), (0.02306, 0.2808, 0.0), (0.00418, 0.2808, -0.1146), (0.00293, 0.2808, 0.1146), (-0.009688, 0.2808, -0.1146), (-0.02223, 1.252, -0.0004265), (0.02153, 1.252, -0.0004265), (-0.02223, 1.252, 0.03936), (0.02153, 1.252, 0.03936), (0.02153, 1.252, -0.04022), (-0.02223, 1.252, -0.04022), (0.02153, 0.9342, -0.04022), (0.02153, 0.9342, -0.0004265), (0.02153, 0.9342, 0.03936), (-0.02223, 0.9342, 0.03936), (-0.02223, 0.9342, -0.0004265), (-0.02223, 0.9342, -0.04022), (-0.03058, 1.367, -0.003909), (0.03018, 1.367, -0.003909), (-0.03058, 1.367, 0.08635), (0.03018, 1.367, 0.08635), (0.03018, 1.367, -0.09416), (-0.03058, 1.367, -0.09416)], [], [(25, 24, 12, 13), (23, 20, 6, 9), (20, 21, 4, 6), (26, 27, 15, 14), (11, 9, 6, 4), (15, 13, 2, 3), (5, 7, 8, 10), (49, 48, 43, 42), (21, 22, 11, 4), (37, 36, 29, 32), (27, 25, 13, 15), (35, 34, 28, 30), (3, 2, 17, 16), (47, 46, 44, 41), (17, 18, 22, 21), (16, 17, 21, 20), (19, 16, 20, 23), (7, 5, 25, 27), (8, 7, 27, 26), (5, 10, 24, 25), (31, 30, 28, 29), (29, 28, 33, 32), (38, 35, 30, 31), (39, 37, 32, 33), (34, 39, 33, 28), (36, 38, 31, 29), (2, 13, 38, 36), (1, 18, 39, 34), (18, 17, 37, 39), (13, 12, 35, 38), (12, 1, 34, 35), (17, 2, 36, 37), (41, 44, 56, 53), (44, 45, 57, 56), (51, 50, 40, 45), (48, 47, 41, 43), (46, 51, 45, 44), (50, 49, 42, 40), (0, 14, 49, 50), (16, 19, 51, 46), (15, 3, 47, 48), (19, 0, 50, 51), (3, 16, 46, 47), (14, 15, 48, 49), (54, 55, 53, 52), (52, 53, 56, 57), (43, 41, 53, 55), (45, 40, 52, 57), (42, 43, 55, 54), (40, 42, 54, 52), (8, 26, 24, 10), (12, 24, 26, 14), (1, 12, 14, 0), (18, 1, 0, 19), (9, 11, 22, 23), (22, 18, 19, 23)])
me_cube_001.polygons.foreach_set('material_index', [1, 1, 1, 1, 1, 1, 1, 0, 1, 0, 1, 0, 1, 0, 1, 1, 1, 1, 1, 1, 0, 0, 0, 0, 0, 0, 0, 0, 0, 0, 0, 0, 1, 1, 0, 0, 0, 0, 1, 1, 1, 1, 1, 1, 1, 1, 1, 1, 1, 1, 1, 1, 1, 1, 1, 1])
me_cube_001.materials.append(mat_material_001)
me_cube_001.materials.append(mat_material_005)
me_cube_001.use_remesh_preserve_volume = False
me_cube_001.use_remesh_preserve_attributes = False
me_cube_001.use_mirror_vertex_groups = False
me_cube_001.update()
arm_neck = bpy.data.armatures.new('Neck')  # bones are not reproduced

# ---- objects
ob_armature = bpy.data.objects.new('Armature', arm_neck)
ob_cube = bpy.data.objects.new('Cube', me_cube)
ob_circle = bpy.data.objects.new('Circle', me_circle)
ob_cube_001 = bpy.data.objects.new('Cube.001', me_cube_001)
ob_lamp = bpy.data.objects.new('Lamp', light_lamp)

# ---- transforms, parenting, visibility, modifiers, constraints
ob_armature.location = (0.0, 0.0, 0.0)
ob_armature.show_in_front = True
ob_armature.lineart.crease_threshold = 0.0
ob_cube.parent = ob_armature
ob_cube.location = (0.0, 0.0, 0.0)
ob_cube.lock_rotations_4d = False
ob_cube.empty_display_type = 'ARROWS'
ob_cube.lineart.crease_threshold = 0.0
_vg = ob_cube.vertex_groups.new(name='Bone')
_vg = ob_cube.vertex_groups.new(name='Lower Torso')
for _i, _w in zip([0, 1, 2, 3, 6, 10, 11, 12, 13, 14, 21, 24, 25, 26, 27, 28, 29, 54, 55, 90, 92, 95, 96, 97, 98, 99, 100, 101, 116, 117, 118, 119, 128, 140, 141, 142, 143, 144, 145, 146, 163, 164, 165, 166, 167, 168, 169], [0.05276, 0.01365, 0.9727, 0.6234, 0.9169, 0.003002, 0.1272, 0.109, 0.07372, 0.2388, 0.773, 0.3624, 0.2093, 0.1822, 0.1288, 0.9042, 0.7716, 0.06882, 0.05301, 0.1125, 0.1255, 0.5898, 0.185, 0.09622, 0.9508, 0.3128, 0.5061, 0.192, 1.12, 0.0316, 0.1443, 0.9585, 0.1007, 0.2576, 0.2371, 0.3579, 0.2639, 0.4673, 0.388, 0.2958, 0.6264, 0.4134, 0.8554, 0.7657, 0.7357, 0.692, 0.547]): _vg.add([_i], _w, 'REPLACE')
_vg = ob_cube.vertex_groups.new(name='Chest')
for _i, _w in zip([3, 4, 5, 9, 10, 11, 12, 13, 14, 15, 16, 17, 18, 23, 24, 25, 30, 35, 51, 54, 55, 56, 57, 58, 59, 60, 91, 95, 100, 101, 117, 140, 141, 142, 143, 146, 163, 164, 165, 166, 167, 168, 169, 173, 187, 233], [0.004014, 0.06522, 0.0978, 0.09076, 0.1555, 0.7888, 0.7493, 0.6363, 0.4769, 0.1884, 0.5292, 0.06117, 0.1925, 0.01155, 0.1949, 0.03302, 0.06267, 0.001494, 0.04715, 0.7494, 0.634, 0.1152, 0.624, 0.1809, 0.005854, 0.00906, 0.0113, 0.06768, 0.03236, 0.003473, 0.06586, 0.07459, 0.04654, 0.00312, 0.02866, 0.01643, 0.06972, 0.06628, 0.114, 0.1633, 0.1127, 0.06364, 0.05648, 0.08412, 0.0771, 0.06856]): _vg.add([_i], _w, 'REPLACE')
_vg = ob_cube.vertex_groups.new(name='Neck')
for _i, _w in zip([4, 5, 7, 8, 15, 16, 17, 18, 19, 20, 23, 30, 34, 35, 36, 37, 38, 39, 40, 45, 52, 53, 54, 56, 57, 60, 91, 147, 148, 149, 150, 151, 152, 153, 154, 155, 156, 157, 158, 159, 160, 161, 162, 172, 173, 176, 177, 182, 186, 187, 190, 191, 219, 228, 233, 236, 237, 243], [0.2533, 0.615, 0.1821, 0.204, 0.1224, 0.2007, 0.1924, 0.4447, 0.123, 0.1134, 0.452, 0.5534, 0.1637, 0.1379, 0.1401, 0.1469, 0.07512, 0.02407, 0.04619, 0.09733, 0.07631, 0.07264, 0.01632, 0.09198, 0.1128, 0.0157, 0.05066, 0.02953, 0.1953, 0.05037, 0.09135, 0.1604, 0.1707, 0.1239, 0.1176, 0.09449, 0.09367, 0.1557, 0.159, 0.1269, 0.1211, 0.1029, 0.1008, 0.05931, 0.6169, 0.127, 0.04013, 0.05503, 0.04478, 0.6052, 0.132, 0.04494, 0.002506, 0.00853, 0.5219, 0.1264, 0.04269, 0.04163]): _vg.add([_i], _w, 'REPLACE')
_vg = ob_cube.vertex_groups.new(name='Head')
for _i, _w in zip([4, 5, 7, 8, 15, 16, 17, 18, 19, 20, 22, 23, 30, 31, 32, 33, 34, 35, 36, 37, 38, 39, 40, 41, 42, 43, 44, 45, 46, 47, 48, 49, 52, 53, 56, 57, 91, 147, 148, 149, 150, 151, 152, 153, 154, 155, 156, 157, 158, 159, 160, 161, 162, 170, 171, 172, 173, 174, 175, 176, 177, 178, 179, 180, 181, 182, 183, 184, 185, 186, 187, 188, 189, 190, 191, 192, 193, 194, 195, 196, 197, 198, 199, 200, 201, 202, 217, 218, 219, 220, 221, 222, 223, 224, 225, 226, 227, 228, 229, 230, 231, 232, 233, 234, 235, 236, 237, 238, 239, 240, 241, 242, 243, 244, 245, 246, 247], [0.615, 0.2338, 0.09858, 0.09498, 0.0515, 0.07531, 0.1032, 0.2086, 0.05836, 0.05964, 0.9973, 0.3285, 0.2155, 0.9988, 0.9985, 0.9994, 0.7606, 0.799, 0.8233, 0.7973, 0.8952, 0.9522, 0.9338, 0.9748, 0.9936, 0.9938, 0.9868, 0.8785, 0.9969, 0.9978, 0.998, 0.993, 0.02456, 0.02376, 0.04647, 0.05365, 0.003573, 0.9448, 0.7824, 0.9305, 0.8792, 0.0833, 0.08261, 0.06006, 0.06058, 0.04313, 0.04488, 0.0797, 0.07797, 0.06208, 0.06183, 0.05075, 0.05097, 0.9707, 0.9678, 0.9251, 0.2411, 0.9995, 0.9984, 0.8388, 0.9418, 0.9953, 0.9801, 0.9984, 0.9957, 0.9297, 0.9719, 0.9844, 0.994, 0.9372, 0.23, 0.9993, 0.9979, 0.8257, 0.9366, 0.9952, 0.9985, 0.9704, 0.9991, 0.9996, 0.9996, 0.9992, 0.9986, 0.9987, 0.9981, 0.9978, 0.9902, 0.9903, 0.9664, 0.9809, 0.9722, 0.9922, 0.9776, 0.9919, 0.978, 0.9885, 0.9886, 0.9626, 0.9686, 0.9906, 0.9743, 0.9903, 0.3453, 0.9994, 0.9982, 0.8367, 0.9392, 0.9956, 0.9986, 0.9716, 0.9827, 0.9947, 0.9403, 0.9925, 0.9754, 0.9721, 0.9908]): _vg.add([_i], _w, 'REPLACE')
_vg = ob_cube.vertex_groups.new(name='Shoulder L')
for _i, _w in zip([4, 5, 7, 8, 9, 10, 11, 12, 13, 14, 15, 16, 17, 18, 19, 20, 23, 30, 34, 35, 37, 50, 51, 52, 53, 54, 55, 56, 57, 58, 59, 60, 61, 91, 117, 120, 133, 134, 135, 136, 137, 138, 139, 151, 152, 153, 154, 155, 156, 157, 158, 159, 160, 161, 162, 163, 164, 169, 173, 187, 233], [0.06152, 0.04843, 0.6297, 0.6353, 0.874, 0.7063, 0.05251, 0.08303, 0.2089, 0.2356, 0.5999, 0.181, 0.6267, 0.1428, 0.6992, 0.7101, 0.1801, 0.1517, 0.05978, 0.01973, 0.02115, 0.8141, 0.6525, 0.705, 0.7097, 0.1069, 0.2353, 0.7287, 0.1799, 0.6928, 0.9068, 0.7991, 0.8807, 0.8662, 0.8047, 0.8173, 0.04633, 0.05749, 0.1191, 0.1488, 0.05458, 0.03206, 0.1258, 0.6548, 0.6547, 0.6906, 0.6948, 0.6985, 0.7009, 0.6597, 0.6616, 0.6847, 0.6884, 0.6949, 0.6974, 0.03761, 0.02643, 0.03521, 0.0531, 0.07996, 0.05869]): _vg.add([_i], _w, 'REPLACE')
_vg = ob_cube.vertex_groups.new(name='Upper Arm L')
for _i, _w in zip([7, 8, 9, 10, 15, 19, 20, 50, 51, 52, 53, 58, 59, 60, 61, 63, 64, 65, 66, 67, 68, 69, 71, 73, 102, 117, 120, 121, 122, 133, 134, 135, 136, 137, 138, 139, 151, 152, 153, 154, 155, 156, 157, 158, 159, 160, 161, 162], [0.07221, 0.07275, 0.02353, 0.0794, 0.005449, 0.1108, 0.1017, 0.1535, 0.2635, 0.1626, 0.1656, 0.07236, 0.006706, 0.1116, 0.08213, 0.06279, 0.05575, 0.02002, 0.07877, 0.795, 0.1958, 0.02608, 0.1925, 0.1063, 0.0172, 0.05787, 0.1494, 0.09129, 0.05526, 0.8792, 0.921, 0.8572, 0.8159, 0.9146, 0.938, 0.8446, 0.0889, 0.08891, 0.1154, 0.1131, 0.1451, 0.1434, 0.09371, 0.09527, 0.1162, 0.1154, 0.1374, 0.1366]): _vg.add([_i], _w, 'REPLACE')
_vg = ob_cube.vertex_groups.new(name='Forearm L')
for _i, _w in zip([63, 64, 65, 66, 67, 68, 69, 70, 71, 72, 73, 74, 75, 77, 79, 102, 121, 122, 123, 133, 203, 204, 205, 206, 207, 208, 209, 210, 211, 212, 213, 214, 215, 216], [0.934, 0.9412, 0.9634, 0.9206, 0.2043, 0.8013, 0.9599, 0.9823, 0.8071, 0.9739, 0.8922, 0.05003, 0.004817, 0.02013, 0.04482, 0.9661, 0.9054, 0.9428, 0.04106, 0.06877, 0.9752, 0.9765, 0.9698, 0.983, 0.9829, 0.9732, 0.9881, 0.9926, 0.9802, 0.9938, 0.9879, 0.9954, 0.9823, 0.9857]): _vg.add([_i], _w, 'REPLACE')
_vg = ob_cube.vertex_groups.new(name='Hand L')
for _i, _w in zip([62, 74, 75, 76, 77, 78, 79, 80, 81, 82, 83, 84, 85, 123, 124, 205, 208], [1.0, 0.95, 0.9726, 0.976, 0.9649, 0.9757, 0.9526, 0.989, 0.994, 0.996, 0.9935, 0.9967, 0.9909, 0.9545, 0.9824, 0.01012, 0.003204]): _vg.add([_i], _w, 'REPLACE')
_vg = ob_cube.vertex_groups.new(name='Shoulder R')
_vg = ob_cube.vertex_groups.new(name='Upper Arm R')
_vg = ob_cube.vertex_groups.new(name='Forearm R')
_vg = ob_cube.vertex_groups.new(name='Hand R')
_vg = ob_cube.vertex_groups.new(name='Thigh L')
for _i, _w in zip([0, 1, 3, 6, 12, 13, 14, 21, 24, 25, 26, 27, 28, 29, 55, 90, 92, 95, 96, 97, 98, 99, 100, 101, 103, 104, 105, 106, 107, 108, 109, 110, 111, 112, 113, 114, 115, 118, 119, 128, 129, 130, 131, 132, 140, 141, 142, 143, 144, 145, 146, 163, 164, 165, 166, 167, 168, 169], [0.9457, 0.966, 0.343, 0.08483, 0.006361, 0.03318, 0.008988, 0.2167, 0.3947, 0.7235, 0.7845, 0.8313, 0.06288, 0.1994, 0.005795, 0.8865, 0.8698, 0.3237, 0.7958, 0.881, 0.01845, 0.6726, 0.4372, 0.7656, 0.9916, 0.9966, 0.9924, 0.9958, 0.9962, 0.9992, 0.9988, 0.9908, 0.9924, 0.9979, 0.9939, 0.9972, 0.9739, 0.8205, 0.03103, 0.8826, 0.9952, 0.9941, 0.9914, 0.999, 0.3547, 0.3503, 0.306, 0.3774, 0.2244, 0.2487, 0.3692, 0.2515, 0.4722, 0.007178, 0.09348, 0.1268, 0.2181, 0.345]): _vg.add([_i], _w, 'REPLACE')
_vg = ob_cube.vertex_groups.new(name='Calf L')
for _i, _w in zip([86, 87, 88, 89, 93, 94, 125, 126, 127], [0.9996, 0.9996, 0.9997, 0.999, 0.9998, 0.9999, 0.9998, 1.0, 0.9999]): _vg.add([_i], _w, 'REPLACE')
_vg = ob_cube.vertex_groups.new(name='Thigh R')
for _i, _w in zip([24, 140, 141, 142, 143, 144, 145, 146], [0.02904, 0.2859, 0.3457, 0.3006, 0.3044, 0.282, 0.3346, 0.2895]): _vg.add([_i], _w, 'REPLACE')
_vg = ob_cube.vertex_groups.new(name='Calf R')
_m = ob_cube.modifiers.new('Mirror', 'MIRROR')
_m = ob_cube.modifiers.new('Armature', 'ARMATURE')
_m.object = ob_armature
ob_circle.location = (1.87, -0.06369, -1.109)
ob_circle.rotation_euler = (1.544, 0.1827, 2.482e-08)
ob_circle.lineart.crease_threshold = 0.0
_c = ob_circle.constraints.new('CHILD_OF'); _c.name = 'Child Of'
_c.target = ob_armature
_c.subtarget = 'Hand L'
_c.set_inverse_pending = False
_c.inverse_matrix = ((-0.001479, -0.9985, -0.05486, -0.06163), (0.3102, 0.05169, -0.9493, -1.519), (0.9507, -0.01842, 0.3096, -1.405), (0.0, 0.0, 0.0, 1.0))
ob_cube_001.location = (-1.827, -1.103, -1.147)
ob_cube_001.rotation_euler = (-5.372e-07, 3.416, -4.853e-09)
ob_cube_001.lineart.crease_threshold = 0.0
_c = ob_cube_001.constraints.new('CHILD_OF'); _c.name = 'Child Of'
_c.target = ob_armature
_c.subtarget = 'Hand R'
_c.set_inverse_pending = False
_c.inverse_matrix = ((-0.001241, -0.9986, -0.05228, -0.06389), (-0.3523, 0.04937, -0.9346, -1.566), (0.9359, 0.01726, -0.3519, 1.299), (0.0, 0.0, 0.0, 1.0))
ob_lamp.location = (4.076, 1.005, 5.904)
ob_lamp.lock_rotations_4d = False
ob_lamp.empty_display_type = 'ARROWS'
ob_lamp.color = (0.0, 0.0, 0.0, 0.0)
ob_lamp.lineart.crease_threshold = 0.0

# ---- collection membership
col_collection_1.objects.link(ob_armature)
col_collection_1.objects.link(ob_cube)
col_collection_1.objects.link(ob_circle)
col_collection_1.objects.link(ob_cube_001)
col_collection_1.objects.link(ob_lamp)

# ---- scene / render settings (as saved in the file)
scene.frame_start = 1; scene.frame_end = 60; scene.frame_set(35)
scene.render.engine = 'BLENDER_EEVEE_NEXT'
scene.render.resolution_percentage = 50
scene.render.dither_intensity = 0.0
scene.cycles.use_denoising = False
scene.cycles.samples = 10
scene.cycles.sampling_pattern = 'TABULATED_SOBOL'
scene.cycles.light_sampling_threshold = 0.0
scene.cycles.use_adaptive_sampling = False
scene.cycles.use_light_tree = False
scene.cycles.blur_glossy = 0.0
scene.cycles.pixel_filter_type = 'GAUSSIAN'
scene.cycles.sample_clamp_indirect = 0.0
scene.view_settings.view_transform = 'Standard'
bpy.context.view_layer.update()

# ---- added for rendering (the .blend has no active camera): camera
cam_auto = bpy.data.cameras.new('AutoCamera')
cam_auto.lens = 50.0
cam_auto.sensor_width = 36.0
cam_auto.clip_end = 1000.0
ob_auto_camera = bpy.data.objects.new('AutoCamera', cam_auto)
scene.collection.objects.link(ob_auto_camera)
ob_auto_camera.location = (10.3555, -13.1464, 6.83505)
ob_auto_camera.rotation_euler = (1.09748, -7.21219e-08, 0.694738)
scene.camera = ob_auto_camera
bpy.context.view_layer.update()
